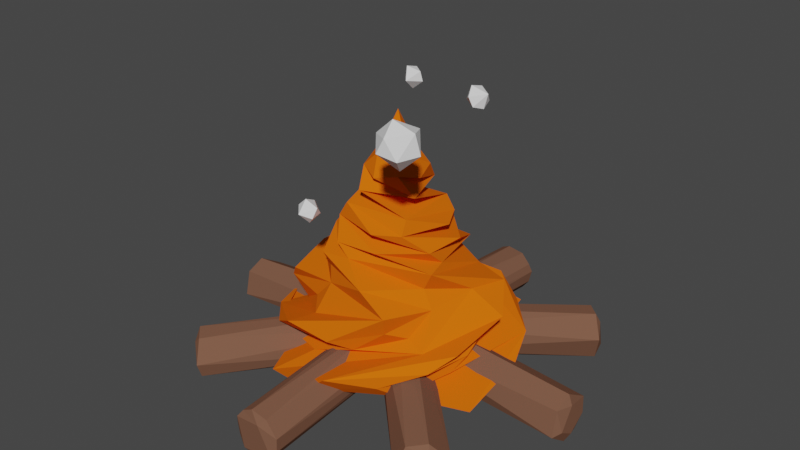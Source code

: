 # Source: fire.blend  (saved by Blender 2.93.20; exported with 4.5.12 LTS)
import bpy
from mathutils import Matrix  # noqa: F401  (used for matrix-valued properties, if any)

bpy.ops.wm.read_factory_settings(use_empty=True)
scene = bpy.context.scene
scene.name = 'Scene'

# ---- collections
col_collection = bpy.data.collections.new('Collection'); scene.collection.children.link(col_collection)

# ---- materials (node trees are filled in below, after node groups)
mat_material_002 = bpy.data.materials.new('Material.002')
mat_material_002.use_transparent_shadow = False
mat_material_002.roughness = 0.5
mat_material_003 = bpy.data.materials.new('Material.003')
mat_material_003.use_transparent_shadow = False
mat_material_003.diffuse_color = (0.196, 0.0935, 0.05902, 1.0)
mat_material_003.roughness = 0.5
mat_material_001 = bpy.data.materials.new('Material.001')
mat_material_001.use_transparent_shadow = False
mat_material_001.roughness = 0.5

# ---- material node trees
mat_material_002.use_nodes = True; mat_material_002.node_tree.nodes.clear()
_N = mat_material_002.node_tree.nodes; _L = mat_material_002.node_tree.links
n0 = _N.new('ShaderNodeBsdfPrincipled'); n0.name = 'Principled BSDF'; n0.location = (10, 300)
n0.distribution = 'GGX'
n0.subsurface_method = 'BURLEY'
n0.inputs[3].default_value = 1.0
n0.inputs[27].default_value = (0.0, 0.0, 0.0, 1.0)
n0.inputs[28].default_value = 1.0
n1 = _N.new('ShaderNodeOutputMaterial'); n1.name = 'Material Output'; n1.location = (300, 300)
_L.new(n0.outputs[0], n1.inputs[0])
n1.is_active_output = True
mat_material_003.use_nodes = True; mat_material_003.node_tree.nodes.clear()
_N = mat_material_003.node_tree.nodes; _L = mat_material_003.node_tree.links
n0 = _N.new('ShaderNodeBsdfPrincipled'); n0.name = 'Principled BSDF'; n0.location = (10, 300)
n0.distribution = 'GGX'
n0.subsurface_method = 'BURLEY'
n0.inputs[0].default_value = (0.196, 0.0935, 0.05902, 1.0)
n0.inputs[3].default_value = 1.0
n0.inputs[27].default_value = (0.0, 0.0, 0.0, 1.0)
n0.inputs[28].default_value = 1.0
n1 = _N.new('ShaderNodeOutputMaterial'); n1.name = 'Material Output'; n1.location = (300, 300)
_L.new(n0.outputs[0], n1.inputs[0])
n1.is_active_output = True
mat_material_001.use_nodes = True; mat_material_001.node_tree.nodes.clear()
_N = mat_material_001.node_tree.nodes; _L = mat_material_001.node_tree.links
n0 = _N.new('ShaderNodeBsdfPrincipled'); n0.name = 'Principled BSDF'; n0.location = (10, 300)
n0.distribution = 'GGX'
n0.subsurface_method = 'BURLEY'
n0.inputs[0].default_value = (0.8, 0.1398, 0.004135, 1.0)
n0.inputs[3].default_value = 1.0
n0.inputs[27].default_value = (0.0, 0.0, 0.0, 1.0)
n0.inputs[28].default_value = 1.0
n1 = _N.new('ShaderNodeOutputMaterial'); n1.name = 'Material Output'; n1.location = (300, 300)
_L.new(n0.outputs[0], n1.inputs[0])
n1.is_active_output = True

# ---- world
world_world = bpy.data.worlds.new('World'); scene.world = world_world
world_world.use_nodes = True; world_world.node_tree.nodes.clear()
_N = world_world.node_tree.nodes; _L = world_world.node_tree.links
n0 = _N.new('ShaderNodeOutputWorld'); n0.name = 'World Output'; n0.location = (300, 300)
n1 = _N.new('ShaderNodeBackground'); n1.name = 'Background'; n1.location = (10, 300)
n1.inputs[0].default_value = (0.05088, 0.05088, 0.05088, 1.0)
_L.new(n1.outputs[0], n0.inputs[0])
n0.is_active_output = True
world_world.color = (0.05088, 0.05088, 0.05088)
world_world.use_sun_shadow = False
world_world.sun_shadow_jitter_overblur = 0.0

# ---- meshes
me_icosphere = bpy.data.meshes.new('Icosphere')
me_icosphere.from_pydata([(2.373, 6.133, 2.961), (2.14, 5.731, 2.578), (2.632, 6.184, 2.431), (1.55, 5.955, 2.504), (2.001, 5.951, 2.043), (1.702, 6.547, 2.046), (2.217, 6.602, 1.953), (2.04, 6.641, 3.016), (2.526, 6.726, 2.504), (1.935, 6.949, 2.578), (1.443, 6.496, 2.576), (1.853, 6.245, 3.071), (-0.9313, 6.093, -1.359), (-0.9703, 5.785, -1.702), (-0.6641, 6.037, -1.739), (-0.7189, 6.315, -1.702), (-1.113, 6.409, -1.627), (-1.032, 6.329, -1.939), (-0.911, 6.037, -2.004), (-1.286, 6.011, -1.763), (-0.7907, 3.847, 2.95), (-0.4643, 3.999, 2.618), (-0.8142, 4.164, 2.656), (-1.068, 3.931, 2.655), (-0.8355, 4.006, 2.332), (-0.5888, 3.744, 2.382), (-0.4984, 3.745, 2.772), (-0.9783, 3.607, 2.537), (-0.7088, 3.537, 2.656), (2.139, 6.418, -0.3039), (2.424, 6.476, -0.2116), (2.275, 6.553, 0.03143), (2.512, 6.863, -0.2488), (2.155, 6.795, 0.05396), (2.072, 7.007, -0.1738), (2.153, 6.927, -0.4861), (2.388, 6.608, -0.4845), (1.911, 6.621, -0.2105), (2.084, 6.621, -0.5262)], [], [(0, 1, 2), (1, 3, 4), (4, 3, 5), (2, 4, 6), (4, 5, 6), (7, 8, 9), (10, 7, 9), (5, 10, 9), (8, 6, 9), (6, 5, 9), (2, 6, 8), (11, 7, 10), (0, 8, 7), (0, 2, 8), (5, 3, 10), (10, 3, 11), (11, 0, 7), (1, 4, 2), (1, 11, 3), (1, 0, 11), (12, 13, 14), (12, 15, 16), (15, 17, 16), (14, 18, 15), (18, 17, 15), (18, 19, 17), (19, 16, 17), (12, 14, 15), (19, 12, 16), (13, 18, 14), (13, 19, 18), (13, 12, 19), (20, 21, 22), (23, 20, 22), (24, 23, 22), (21, 24, 22), (25, 24, 21), (26, 21, 20), (25, 27, 24), (24, 27, 23), (23, 27, 20), (26, 25, 21), (28, 27, 25), (28, 20, 27), (26, 28, 25), (28, 26, 20), (29, 30, 31), (30, 32, 31), (33, 32, 34), (32, 35, 34), (36, 35, 32), (37, 34, 35), (31, 32, 33), (36, 38, 35), (38, 37, 35), (37, 33, 34), (37, 31, 33), (30, 36, 32), (30, 29, 36), (29, 38, 36), (29, 37, 38), (29, 31, 37)])
me_icosphere.polygons.foreach_set('use_smooth', [True] * 62)
_k = set([(0, 1), (0, 2), (0, 7), (0, 8), (0, 11), (1, 2), (1, 3), (1, 4), (1, 11), (2, 4), (2, 6), (2, 8), (3, 4), (3, 5), (3, 10), (3, 11), (4, 5), (4, 6), (5, 6), (5, 9), (5, 10), (6, 8), (6, 9), (7, 8), (7, 9), (7, 10), (7, 11), (8, 9), (9, 10), (10, 11), (12, 13), (12, 14), (12, 15), (12, 16), (12, 19), (13, 14), (13, 18), (13, 19), (14, 15), (14, 18), (15, 16), (15, 17), (15, 18), (16, 17), (16, 19), (17, 18), (17, 19), (18, 19), (20, 21), (20, 22), (20, 23), (20, 26), (20, 27), (20, 28), (21, 22), (21, 24), (21, 25), (21, 26), (22, 23), (22, 24), (23, 24), (23, 27), (24, 25), (24, 27), (25, 26), (25, 27), (25, 28), (26, 28), (27, 28), (29, 30), (29, 31), (29, 36), (29, 37), (29, 38), (30, 31), (30, 32), (30, 36), (31, 32), (31, 33), (31, 37), (32, 33), (32, 34), (32, 35), (32, 36), (33, 34), (33, 37), (34, 35), (34, 37), (35, 36), (35, 37), (35, 38), (36, 38), (37, 38)])
me_icosphere.attributes.new('sharp_edge', 'BOOLEAN', 'EDGE').data.foreach_set('value', [ (min(e.vertices), max(e.vertices)) in _k for e in me_icosphere.edges])
me_icosphere.materials.append(mat_material_002)
me_icosphere.use_remesh_fix_poles = True
me_icosphere.use_remesh_preserve_attributes = False
me_icosphere.update()
me_icosphere.normals_split_custom_set([tuple(v) for v in zip(*[iter([0.6941, -0.6652, 0.2752, 0.6941, -0.6652, 0.2752, 0.6941, -0.6652, 0.2752, -0.3062, -0.9059, -0.2925, -0.3062, -0.9059, -0.2925, -0.3062, -0.9059, -0.2925, -0.6746, -0.3342, -0.6582, -0.6746, -0.3342, -0.6582, -0.6746, -0.3342, -0.6582, 0.5772, -0.2971, -0.7606, 0.5772, -0.2971, -0.7606, 0.5772, -0.2971, -0.7606, -0.1695, -0.0802, -0.9823, -0.1695, -0.0802, -0.9823, -0.1695, -0.0802, -0.9823, 0.3631, 0.8005, 0.4769, 0.3631, 0.8005, 0.4769, 0.3631, 0.8005, 0.4769, -0.5617, 0.6076, 0.5615, -0.5617, 0.6076, 0.5615, -0.5617, 0.6076, 0.5615, -0.6548, 0.7128, -0.2514, -0.6548, 0.7128, -0.2514, -0.6548, 0.7128, -0.2514, 0.2901, 0.8862, -0.3613, 0.2901, 0.8862, -0.3613, 0.2901, 0.8862, -0.3613, -0.1853, 0.8215, -0.5393, -0.1853, 0.8215, -0.5393, -0.1853, 0.8215, -0.5393, 0.8255, 0.2309, -0.5151, 0.8255, 0.2309, -0.5151, 0.8255, 0.2309, -0.5151, -0.6068, 0.3829, 0.6966, -0.6068, 0.3829, 0.6966, -0.6068, 0.3829, 0.6966, 0.6488, 0.3531, 0.674, 0.6488, 0.3531, 0.674, 0.6488, 0.3531, 0.674, 0.8878, 0.1152, 0.4456, 0.8878, 0.1152, 0.4456, 0.8878, 0.1152, 0.4456, -0.8878, -0.1152, -0.4456, -0.8878, -0.1152, -0.4456, -0.8878, -0.1152, -0.4456, -0.8035, -0.231, 0.5487, -0.8035, -0.231, 0.5487, -0.8035, -0.231, 0.5487, 0.2137, 0.03507, 0.9763, 0.2137, 0.03507, 0.9763, 0.2137, 0.03507, 0.9763, 0.5354, -0.7229, -0.4367, 0.5354, -0.7229, -0.4367, 0.5354, -0.7229, -0.4367, -0.3528, -0.7425, 0.5694, -0.3528, -0.7425, 0.5694, -0.3528, -0.7425, 0.5694, 0.003008, -0.6912, 0.7227, 0.003008, -0.6912, 0.7227, 0.003008, -0.6912, 0.7227, 0.584, -0.6353, 0.5054, 0.584, -0.6353, 0.5054, 0.584, -0.6353, 0.5054, 0.2909, 0.7094, 0.642, 0.2909, 0.7094, 0.642, 0.2909, 0.7094, 0.642, 0.1912, 0.9615, -0.1976, 0.1912, 0.9615, -0.1976, 0.1912, 0.9615, -0.1976, 0.713, 0.2285, -0.6629, 0.713, 0.2285, -0.6629, 0.713, 0.2285, -0.6629, 0.565, 0.3963, -0.7236, 0.565, 0.3963, -0.7236, 0.565, 0.3963, -0.7236, -0.5392, -0.03517, -0.8415, -0.5392, -0.03517, -0.8415, -0.5392, -0.03517, -0.8415, -0.8179, 0.4699, -0.332, -0.8179, 0.4699, -0.332, -0.8179, 0.4699, -0.332, 0.8205, 0.086, 0.5651, 0.8205, 0.086, 0.5651, 0.8205, 0.086, 0.5651, -0.7573, 0.1092, 0.6439, -0.7573, 0.1092, 0.6439, -0.7573, 0.1092, 0.6439, 0.5203, -0.7038, -0.4838, 0.5203, -0.7038, -0.4838, 0.5203, -0.7038, -0.4838, -0.3643, -0.6795, -0.6369, -0.3643, -0.6795, -0.6369, -0.3643, -0.6795, -0.6369, -0.5416, -0.5931, 0.5958, -0.5416, -0.5931, 0.5958, -0.5416, -0.5931, 0.5958, 0.377, 0.645, 0.6646, 0.377, 0.645, 0.6646, 0.377, 0.645, 0.6646, -0.5189, 0.5607, 0.6453, -0.5189, 0.5607, 0.6453, -0.5189, 0.5607, 0.6453, -0.645, 0.7024, -0.3011, -0.645, 0.7024, -0.3011, -0.645, 0.7024, -0.3011, 0.3462, 0.8336, -0.4304, 0.3462, 0.8336, -0.4304, 0.3462, 0.8336, -0.4304, 0.5656, 0.3933, -0.7249, 0.5656, 0.3933, -0.7249, 0.5656, 0.3933, -0.7249, 0.5748, 0.3665, 0.7317, 0.5748, 0.3665, 0.7317, 0.5748, 0.3665, 0.7317, -0.2213, -0.3815, -0.8975, -0.2213, -0.3815, -0.8975, -0.2213, -0.3815, -0.8975, -0.811, -0.01029, -0.585, -0.811, -0.01029, -0.585, -0.811, -0.01029, -0.585, -0.7213, -0.4042, 0.5624, -0.7213, -0.4042, 0.5624, -0.7213, -0.4042, 0.5624, 0.9413, -0.2581, -0.2175, 0.9413, -0.2581, -0.2175, 0.9413, -0.2581, -0.2175, 0.05199, -0.8077, -0.5873, 0.05199, -0.8077, -0.5873, 0.05199, -0.8077, -0.5873, -0.4374, -0.6766, 0.5924, -0.4374, -0.6766, 0.5924, -0.4374, -0.6766, 0.5924, 0.7386, -0.6525, -0.1692, 0.7386, -0.6525, -0.1692, 0.7386, -0.6525, -0.1692, 0.226, -0.6379, 0.7362, 0.226, -0.6379, 0.7362, 0.226, -0.6379, 0.7362, 0.08094, -0.9352, 0.3448, 0.08094, -0.9352, 0.3448, 0.08094, -0.9352, 0.3448, 0.825, -0.1359, 0.5486, 0.825, -0.1359, 0.5486, 0.825, -0.1359, 0.5486, 0.3413, 0.7472, 0.5704, 0.3413, 0.7472, 0.5704, 0.3413, 0.7472, 0.5704, 0.2796, 0.9449, -0.1704, 0.2796, 0.9449, -0.1704, 0.2796, 0.9449, -0.1704, 0.5529, 0.4034, -0.7291, 0.5529, 0.4034, -0.7291, 0.5529, 0.4034, -0.7291, -0.8615, 0.3917, -0.3232, -0.8615, 0.3917, -0.3232, -0.8615, 0.3917, -0.3232, 0.6048, 0.227, 0.7634, 0.6048, 0.227, 0.7634, 0.6048, 0.227, 0.7634, 0.14, 0.09815, -0.9853, 0.14, 0.09815, -0.9853, 0.14, 0.09815, -0.9853, -0.8479, 0.2515, -0.4667, -0.8479, 0.2515, -0.4667, -0.8479, 0.2515, -0.4667, -0.789, 0.2785, 0.5477, -0.789, 0.2785, 0.5477, -0.789, 0.2785, 0.5477, -0.5633, -0.3476, 0.7495, -0.5633, -0.3476, 0.7495, -0.5633, -0.3476, 0.7495, 0.9413, -0.2382, -0.239, 0.9413, -0.2382, -0.239, 0.9413, -0.2382, -0.239, 0.3168, -0.8377, -0.4448, 0.3168, -0.8377, -0.4448, 0.3168, -0.8377, -0.4448, 0.06119, -0.7288, -0.682, 0.06119, -0.7288, -0.682, 0.06119, -0.7288, -0.682, -0.6969, -0.6059, -0.3836, -0.6969, -0.6059, -0.3836, -0.6969, -0.6059, -0.3836, -0.4621, -0.7416, 0.4863, -0.4621, -0.7416, 0.4863, -0.4621, -0.7416, 0.4863])] * 3)])
me_cylinder = bpy.data.meshes.new('Cylinder')
me_cylinder.from_pydata([(0.357, 0.7717, 5.489), (0.4349, 1.162, 0.0), (0.07056, 1.321, 0.0), (0.6864, 0.3401, 5.487), (0.6955, 0.5608, 0.0), (0.6441, 0.8984, 0.0), (0.6645, -0.05588, 5.487), (0.622, 0.3003, 0.0), (0.5331, -0.2958, 5.561), (0.3571, 0.00158, 0.0), (-0.0707, -0.5481, 5.488), (-0.139, -0.07524, 0.0), (-0.622, 0.3003, 0.0), (-0.6441, -0.1251, 5.487), (-0.6955, 0.5609, 0.0), (-0.6955, 0.2125, 5.487), (-0.6645, 0.8292, 0.0), (-0.6204, 0.4659, 5.557), (-0.5331, 1.067, 0.0), (-0.4536, 0.687, 5.488), (-0.3198, 1.237, 0.0), (-0.139, 0.8488, 5.485), (0.1856, 0.6049, 5.636), (-0.4223, -0.4019, 5.565), (-0.6645, -0.05588, -5.487), (-0.1561, -0.3032, -5.626), (-0.4403, -0.4013, -5.487), (0.6219, 0.4731, -5.487), (0.6935, 0.2108, -5.561), (0.3569, 0.7718, -5.488), (-0.435, 0.6929, -5.576), (-0.1391, 0.8486, -5.486), (0.07055, -0.548, -5.487), (-0.6864, 0.3401, -5.487), (0.435, -0.3887, -5.487), (0.6441, -0.125, -5.487), (4.01, 0.8367, 3.754), (0.1947, 1.273, -0.1844), (-0.05991, 1.309, 0.08512), (4.395, 0.3163, 3.366), (0.539, 0.8447, -0.4095), (0.4073, 0.2688, -0.4712), (4.187, -0.4053, 3.571), (0.1497, -0.0487, -0.1694), (3.846, -0.5433, 3.919), (-0.06887, -0.07396, 0.1498), (3.626, -0.3744, 4.263), (-0.4112, 0.2688, 0.4729), (3.484, 0.1869, 4.427), (-0.5242, 1.016, 0.3496), (3.613, 0.7898, 4.145), (4.117, 0.5774, 3.847), (4.288, 0.009206, 3.682), (-4.014, 0.8368, -3.753), (-3.837, 0.5866, -4.107), (-4.281, 0.309, -3.669), (-4.19, -0.4062, -3.571), (-4.107, -0.2648, -3.839), (-3.85, -0.5433, -3.917), (-3.474, 0.1159, -4.419), (-3.617, 0.79, -4.143), (-4.399, 0.3214, -3.365), (-3.519, -0.3366, -4.241), (5.499, 0.4172, -0.718), (-0.002782, 0.3979, -0.7018), (-0.002781, 1.108, -0.5116), (5.484, -0.4325, -0.3954), (-0.002781, -0.08473, -0.0822), (5.486, -0.5416, 0.0955), (-0.002781, 0.04417, 0.4268), (5.489, -0.09445, 0.6939), (-0.002781, 0.9228, 0.7178), (5.626, -0.009813, 0.4501), (5.485, 0.6326, 0.5313), (5.626, -0.2844, 0.002782), (5.626, 0.6075, 0.06363), (5.626, 0.08888, -0.505), (5.487, 0.8603, 0.002781), (-5.489, -0.4322, -0.3959), (-5.618, -0.2927, 0.06458), (-5.618, 0.224, -0.5021), (-5.494, -0.09431, 0.694), (-5.492, -0.5416, 0.09589), (-5.491, 0.6322, 0.5317), (-5.502, 0.4167, -0.7186), (-0.1986, 1.273, -0.1804), (3.613, 0.7898, -4.139), (-0.543, 0.8447, -0.4056), (3.482, 0.1904, -4.421), (-0.4112, 0.2688, -0.4673), (3.626, -0.3736, -4.259), (-0.06887, -0.07396, -0.1443), (3.846, -0.5433, -3.914), (0.1497, -0.0487, 0.1749), (4.187, -0.4053, -3.566), (0.4073, 0.2688, 0.4768), (4.395, 0.3163, -3.361), (0.5202, 1.016, 0.3536), (4.01, 0.8367, -3.749), (0.05598, 1.309, 0.08905), (4.117, 0.5774, -3.841), (-4.014, 0.8368, 3.758), (-3.837, 0.5866, 4.112), (-3.617, 0.79, 4.148), (-4.399, 0.3214, 3.37), (-4.281, 0.309, 3.675), (-3.474, 0.1159, 4.424), (-3.519, -0.3366, 4.246), (-3.85, -0.5433, 3.923), (-4.19, -0.4062, 3.576), (-0.4537, 0.08633, 0.0), (0.3197, -0.4633, 5.487), (-0.002781, 1.318, 0.002781), (-5.617, 0.3221, 0.4482), (-5.617, 0.5969, 0.00278), (-5.492, 0.8603, 0.002781), (4.288, 0.009008, -3.676), (-4.107, -0.2648, 3.845)], [], [(0, 1, 2), (3, 4, 5), (6, 7, 4), (8, 9, 7), (10, 11, 9), (12, 13, 14), (14, 15, 16), (16, 17, 18), (18, 19, 20), (20, 21, 2), (19, 17, 22), (13, 23, 17), (0, 22, 3), (19, 22, 21), (3, 8, 6), (24, 25, 26), (27, 28, 29), (29, 30, 31), (26, 25, 32), (20, 31, 30), (18, 30, 33), (14, 33, 24), (12, 24, 26), (11, 26, 32), (34, 9, 32), (28, 4, 35), (27, 5, 28), (31, 2, 29), (36, 37, 38), (39, 40, 37), (39, 41, 40), (41, 42, 43), (43, 44, 45), (45, 46, 47), (47, 48, 49), (50, 38, 49), (50, 48, 51), (39, 52, 42), (39, 51, 52), (53, 54, 55), (56, 57, 58), (59, 54, 60), (49, 53, 61), (56, 47, 61), (58, 45, 56), (62, 43, 58), (59, 41, 62), (40, 59, 60), (63, 64, 65), (66, 67, 64), (67, 68, 69), (69, 70, 71), (70, 72, 73), (66, 74, 68), (63, 75, 76), (73, 75, 77), (68, 74, 72), (63, 76, 66), (78, 79, 80), (81, 79, 82), (71, 83, 81), (69, 81, 82), (78, 67, 82), (84, 64, 78), (85, 86, 87), (88, 89, 87), (90, 91, 89), (92, 93, 91), (94, 95, 93), (95, 96, 97), (97, 98, 99), (98, 100, 86), (101, 102, 103), (96, 100, 98), (104, 105, 101), (103, 99, 101), (106, 97, 103), (95, 106, 107), (93, 107, 108), (91, 108, 109), (89, 109, 104), (101, 85, 104), (21, 0, 2), (23, 110, 11, 10), (3, 6, 4), (6, 8, 7), (8, 111, 9), (111, 10, 9), (13, 12, 110, 23), (23, 8, 22, 17), (14, 13, 15), (16, 15, 17), (18, 17, 19), (20, 19, 21), (0, 21, 22), (23, 10, 111, 8), (25, 24, 33, 30), (15, 13, 17), (3, 22, 8), (30, 28, 25), (28, 35, 34, 25), (34, 32, 25), (29, 28, 30), (9, 34, 35, 7), (20, 2, 31), (18, 20, 30), (16, 18, 33), (14, 16, 33), (12, 14, 24), (110, 12, 26), (11, 110, 26), (32, 9, 11), (5, 27, 29, 1), (35, 4, 7), (28, 5, 4), (52, 51, 48, 46), (29, 2, 1), (36, 39, 37), (41, 39, 42), (43, 42, 44), (45, 44, 46), (47, 46, 48), (48, 50, 49), (50, 36, 38), (46, 44, 42, 52), (55, 54, 59, 57), (39, 36, 51), (36, 50, 51), (57, 56, 61, 55), (61, 53, 55), (59, 62, 58, 57), (60, 53, 38, 37), (53, 60, 54), (49, 38, 53), (47, 49, 61), (56, 45, 47), (58, 43, 45), (62, 41, 43), (59, 40, 41), (37, 40, 60), (65, 112, 77, 63), (77, 112, 71, 73), (5, 1, 0, 3), (63, 66, 64), (66, 68, 67), (69, 68, 70), (71, 70, 73), (76, 75, 72, 74), (79, 113, 114, 80), (70, 68, 72), (73, 72, 75), (66, 76, 74), (63, 77, 75), (114, 113, 83, 115), (114, 115, 84, 80), (81, 113, 79), (84, 78, 80), (115, 83, 71, 112), (81, 83, 113), (78, 82, 79), (65, 84, 115, 112), (69, 71, 81), (67, 69, 82), (78, 64, 67), (84, 65, 64), (86, 85, 99, 98), (88, 100, 116, 90), (87, 86, 88), (88, 90, 89), (90, 92, 91), (92, 94, 93), (94, 96, 95), (97, 96, 98), (90, 116, 94, 92), (105, 117, 106, 102), (96, 116, 100), (96, 94, 116), (86, 100, 88), (106, 117, 108, 107), (117, 105, 104, 109), (106, 103, 102), (109, 108, 117), (101, 105, 102), (103, 97, 99), (95, 97, 106), (93, 95, 107), (91, 93, 108), (89, 91, 109), (104, 87, 89), (104, 85, 87), (101, 99, 85)])
me_cylinder.polygons.foreach_set('use_smooth', [True] * 191)
_k = set([(0, 1), (0, 2), (0, 3), (0, 21), (0, 22), (1, 2), (1, 5), (1, 29), (2, 20), (2, 21), (2, 29), (2, 31), (3, 4), (3, 5), (3, 6), (3, 8), (3, 22), (4, 5), (4, 6), (4, 7), (4, 28), (4, 35), (5, 27), (5, 28), (6, 7), (6, 8), (7, 8), (7, 9), (7, 35), (8, 9), (8, 22), (8, 23), (8, 111), (9, 10), (9, 11), (9, 32), (9, 34), (9, 111), (10, 11), (10, 23), (10, 111), (11, 26), (11, 32), (11, 110), (12, 13), (12, 14), (12, 24), (12, 26), (12, 110), (13, 14), (13, 15), (13, 17), (13, 23), (14, 15), (14, 24), (14, 33), (15, 16), (15, 17), (16, 17), (16, 18), (16, 33), (17, 18), (17, 19), (17, 22), (17, 23), (18, 19), (18, 20), (18, 30), (18, 33), (19, 20), (19, 21), (19, 22), (20, 21), (20, 30), (20, 31), (21, 22), (23, 110), (24, 25), (24, 26), (24, 33), (25, 26), (25, 28), (25, 30), (25, 32), (25, 34), (26, 32), (26, 110), (27, 28), (27, 29), (28, 29), (28, 30), (28, 35), (29, 30), (29, 31), (30, 31), (30, 33), (32, 34), (34, 35), (36, 37), (36, 38), (36, 39), (36, 50), (36, 51), (37, 38), (37, 39), (37, 40), (37, 60), (38, 49), (38, 50), (38, 53), (39, 40), (39, 41), (39, 42), (39, 51), (39, 52), (40, 41), (40, 59), (40, 60), (41, 42), (41, 43), (41, 59), (41, 62), (42, 43), (42, 44), (42, 52), (43, 44), (43, 45), (43, 58), (43, 62), (44, 45), (44, 46), (45, 46), (45, 47), (45, 56), (45, 58), (46, 47), (46, 48), (46, 52), (47, 48), (47, 49), (47, 56), (47, 61), (48, 49), (48, 50), (48, 51), (49, 50), (49, 53), (49, 61), (50, 51), (51, 52), (53, 54), (53, 55), (53, 60), (53, 61), (54, 55), (54, 59), (54, 60), (55, 57), (55, 61), (56, 57), (56, 58), (56, 61), (57, 58), (57, 59), (58, 62), (59, 60), (59, 62), (63, 64), (63, 65), (63, 66), (63, 75), (63, 76), (63, 77), (64, 66), (64, 67), (64, 78), (64, 84), (65, 84), (65, 112), (66, 67), (66, 68), (66, 74), (66, 76), (67, 68), (67, 69), (67, 78), (67, 82), (68, 69), (68, 70), (68, 72), (68, 74), (69, 70), (69, 71), (69, 81), (69, 82), (70, 71), (70, 72), (70, 73), (71, 73), (71, 81), (71, 83), (71, 112), (72, 73), (72, 74), (72, 75), (73, 75), (73, 77), (74, 76), (75, 76), (75, 77), (77, 112), (78, 79), (78, 80), (78, 82), (78, 84), (79, 80), (79, 81), (79, 82), (79, 113), (80, 84), (80, 114), (81, 82), (81, 83), (81, 113), (83, 113), (83, 115), (84, 115), (85, 86), (85, 87), (85, 99), (85, 101), (85, 104), (86, 87), (86, 88), (86, 98), (86, 100), (87, 88), (87, 89), (87, 104), (88, 89), (88, 90), (88, 100), (89, 90), (89, 91), (89, 104), (89, 109), (90, 91), (90, 92), (90, 116), (91, 92), (91, 93), (91, 108), (91, 109), (92, 93), (92, 94), (93, 94), (93, 95), (93, 107), (93, 108), (94, 95), (94, 96), (94, 116), (95, 96), (95, 97), (95, 106), (95, 107), (96, 97), (96, 98), (96, 100), (96, 116), (97, 98), (97, 99), (97, 103), (97, 106), (98, 99), (98, 100), (99, 101), (99, 103), (100, 116), (101, 102), (101, 103), (101, 104), (101, 105), (102, 103), (102, 105), (102, 106), (103, 106), (104, 105), (104, 109), (105, 117), (106, 107), (106, 117), (107, 108), (108, 109), (108, 117), (109, 117), (112, 115), (113, 114), (114, 115)])
me_cylinder.attributes.new('sharp_edge', 'BOOLEAN', 'EDGE').data.foreach_set('value', [ (min(e.vertices), max(e.vertices)) in _k for e in me_cylinder.edges])
me_cylinder.materials.append(mat_material_003)
me_cylinder.use_remesh_fix_poles = True
me_cylinder.use_remesh_preserve_attributes = False
me_cylinder.update()
me_cylinder.normals_split_custom_set([tuple(v) for v in zip(*[iter([0.3994, 0.914, 0.07068, 0.3994, 0.914, 0.07068, 0.3994, 0.914, 0.07068, 0.9886, 0.1506, 0.007686, 0.9886, 0.1506, 0.007686, 0.9886, 0.1506, 0.007686, 0.9621, -0.2714, -0.02507, 0.9621, -0.2714, -0.02507, 0.9621, -0.2714, -0.02507, 0.7469, -0.6623, -0.05906, 0.7469, -0.6623, -0.05906, 0.7469, -0.6623, -0.05906, 0.1524, -0.9845, -0.08671, 0.1524, -0.9845, -0.08671, 0.1524, -0.9845, -0.08671, -0.9621, -0.2714, -0.02491, -0.9621, -0.2714, -0.02491, -0.9621, -0.2714, -0.02491, -0.9934, 0.1147, 0.0005644, -0.9934, 0.1147, 0.007283, -0.9934, 0.1147, 0.0004629, -0.8743, 0.4838, 0.03856, -0.8743, 0.4838, 0.03856, -0.8743, 0.4838, 0.03856, -0.622, 0.7805, 0.063, -0.622, 0.7805, 0.063, -0.622, 0.7805, 0.063, -0.2114, 0.9745, 0.07588, -0.2114, 0.9745, 0.07588, -0.2114, 0.9745, 0.07588, -0.158, 0.403, 0.9015, -0.158, 0.403, 0.9015, -0.158, 0.403, 0.9015, -0.4294, -0.08964, 0.8987, -0.4294, -0.08964, 0.8987, -0.4294, -0.08964, 0.8987, 0.421, 0.3182, 0.8494, 0.421, 0.3182, 0.8494, 0.421, 0.3182, 0.8494, -0.1699, 0.3477, 0.9221, -0.1699, 0.3477, 0.9221, -0.1699, 0.3477, 0.9221, 0.5312, -0.03041, 0.8467, 0.5312, -0.03041, 0.8467, 0.5312, -0.03041, 0.8467, -0.3612, -0.234, -0.9026, -0.3612, -0.234, -0.9026, -0.3612, -0.234, -0.9026, 0.3902, 0.3448, -0.8537, 0.3902, 0.3448, -0.8537, 0.3902, 0.3448, -0.8537, 0.06018, 0.4102, -0.91, 0.06018, 0.4102, -0.91, 0.06018, 0.4102, -0.91, -0.173, -0.6032, -0.7786, -0.173, -0.6032, -0.7786, -0.173, -0.6032, -0.7786, -0.4458, 0.8918, -0.07775, -0.4458, 0.8918, -0.07775, -0.4458, 0.8918, -0.07775, -0.8194, 0.5708, -0.05267, -0.8194, 0.5708, -0.05267, -0.8194, 0.5708, -0.05267, -0.9985, -0.05537, 0.0005832, -0.9985, -0.05537, 0.0005832, -0.9985, -0.05537, 0.0005832, -0.8381, -0.544, 0.0418, -0.8381, -0.544, 0.0418, -0.8381, -0.544, 0.0418, -0.2753, -0.9587, 0.07208, -0.2753, -0.9587, 0.07208, -0.2753, -0.9587, 0.07208, 0.3995, -0.914, 0.07068, 0.3995, -0.914, 0.07068, 0.3995, -0.914, 0.07068, 0.9896, -0.1435, 0.008678, 0.9896, -0.1435, 0.008678, 0.9896, -0.1435, 0.008678, 0.9627, 0.2694, -0.02476, 0.9627, 0.2694, -0.02476, 0.9627, 0.2694, -0.02476, 0.1522, 0.9842, -0.09061, 0.1522, 0.9842, -0.09061, 0.1522, 0.9842, -0.09061, 0.1273, 0.9918, -0.01346, 0.1273, 0.9918, -0.01346, 0.1273, 0.9918, -0.01346, 0.5524, 0.6901, -0.4675, 0.5524, 0.6901, -0.4675, 0.5524, 0.6901, -0.4675, 0.6917, -0.08134, -0.7176, 0.6917, -0.08134, -0.7176, 0.6917, -0.08134, -0.7176, 0.3863, -0.7806, -0.4913, 0.3863, -0.7806, -0.4913, 0.3863, -0.7806, -0.4913, -0.0262, -0.995, -0.09668, -0.0262, -0.995, -0.09668, -0.0262, -0.995, -0.09668, -0.4674, -0.807, 0.3609, -0.4674, -0.807, 0.3609, -0.4674, -0.807, 0.3609, -0.7123, 0.008099, 0.7018, -0.7123, 0.008099, 0.7018, -0.7123, 0.008099, 0.7018, -0.3172, 0.8612, 0.3972, -0.3172, 0.8612, 0.3972, -0.3172, 0.8612, 0.3972, 0.5679, 0.2468, 0.7852, 0.5679, 0.2468, 0.7852, 0.5679, 0.2468, 0.7852, 0.9637, -0.2556, 0.0778, 0.9637, -0.2556, 0.0778, 0.9637, -0.2556, 0.0778, 0.8883, 0.1405, 0.4372, 0.8883, 0.1405, 0.4372, 0.8883, 0.1405, 0.4372, -0.7581, 0.2915, -0.5834, -0.7581, 0.2915, -0.5834, -0.7581, 0.2915, -0.5834, -0.7053, -0.5132, -0.489, -0.7053, -0.5132, -0.489, -0.7053, -0.5132, -0.489, -0.3972, 0.2742, -0.8758, -0.3972, 0.2742, -0.8758, -0.3972, 0.2742, -0.8758, -0.54, 0.725, 0.4276, -0.54, 0.725, 0.4276, -0.54, 0.725, 0.4276, -0.6458, -0.3735, 0.6659, -0.6458, -0.3735, 0.6659, -0.6458, -0.3735, 0.6659, -0.1408, -0.9601, 0.2417, -0.1408, -0.9601, 0.2417, -0.1408, -0.9601, 0.2417, 0.3359, -0.9113, -0.2382, 0.3359, -0.9113, -0.2382, 0.3359, -0.9113, -0.2382, 0.6806, -0.3249, -0.6566, 0.6806, -0.3249, -0.6566, 0.6806, -0.3249, -0.6566, 0.6071, 0.4081, -0.6819, 0.6071, 0.4081, -0.6819, 0.6071, 0.4081, -0.6819, -0.003753, 0.2587, -0.966, 4.044e-05, 0.2587, -0.966, 4.007e-05, 0.2587, -0.966, -0.08478, -0.7861, -0.6123, -0.08478, -0.7861, -0.6123, -0.08478, -0.7861, -0.6123, -0.08828, -0.9656, 0.2445, -0.08828, -0.9656, 0.2445, -0.08828, -0.9656, 0.2445, -0.05403, -0.314, 0.9479, -0.05403, -0.314, 0.9479, -0.05403, -0.314, 0.9479, 0.8476, 0.1198, 0.5169, 0.8476, 0.1198, 0.5169, 0.8476, 0.1198, 0.5169, 0.8554, -0.5047, -0.1164, 0.8554, -0.5047, -0.1164, 0.8554, -0.5047, -0.1164, 0.9497, 0.2312, -0.2112, 0.9497, 0.2312, -0.2112, 0.9497, 0.2312, -0.2112, 0.8299, 0.5116, 0.2225, 0.8299, 0.5116, 0.2225, 0.8299, 0.5116, 0.2225, 0.8873, -0.3931, 0.2413, 0.8873, -0.3931, 0.2413, 0.8873, -0.3931, 0.2413, 0.5264, -0.3097, -0.7918, 0.5264, -0.3097, -0.7918, 0.5264, -0.3097, -0.7918, -0.9551, -0.2188, -0.2, -0.9551, -0.2188, -0.2, -0.9551, -0.2188, -0.2, -0.8666, -0.4009, 0.2971, -0.8666, -0.4009, 0.2971, -0.8666, -0.4009, 0.2971, -0.04461, 0.218, 0.9749, -0.04461, 0.218, 0.9749, -0.04461, 0.218, 0.9749, 0.04928, -0.7998, 0.5983, 0.04928, -0.7998, 0.5983, 0.04928, -0.7998, 0.5983, 0.07402, -0.9736, -0.2161, 0.07402, -0.9736, -0.2161, 0.07402, -0.9736, -0.2161, 0.001645, -0.3553, -0.9348, 0.001645, -0.3553, -0.9348, 0.001645, -0.3553, -0.9348, -0.4853, 0.6795, -0.5502, -0.4853, 0.6795, -0.5502, -0.4853, 0.6795, -0.5502, -0.7106, -0.08778, -0.6981, -0.7106, -0.08778, -0.6981, -0.7106, -0.08778, -0.6981, -0.4674, -0.807, -0.3609, -0.4674, -0.807, -0.3609, -0.4674, -0.807, -0.3609, -0.0262, -0.995, 0.09668, -0.0262, -0.995, 0.09668, -0.0262, -0.995, 0.09668, 0.3863, -0.7806, 0.4913, 0.3863, -0.7806, 0.4913, 0.3863, -0.7806, 0.4913, 0.6933, 0.01405, 0.7205, 0.6933, 0.01405, 0.7205, 0.6933, 0.01405, 0.7205, 0.3867, 0.8752, 0.2907, 0.3867, 0.8752, 0.2907, 0.3867, 0.8752, 0.2907, 0.5873, 0.4752, -0.6552, 0.5873, 0.4752, -0.6552, 0.5873, 0.4752, -0.6552, -0.574, 0.5064, 0.6435, -0.574, 0.5064, 0.6435, -0.574, 0.5064, 0.6435, 0.8588, 0.4442, -0.255, 0.8588, 0.4442, -0.255, 0.8588, 0.4442, -0.255, -0.8576, 0.3791, 0.3475, -0.8576, 0.3791, 0.3475, -0.8576, 0.3791, 0.3475, -0.004061, 0.9924, 0.1233, -0.004061, 0.9924, 0.1233, -0.004061, 0.9924, 0.1233, 0.6048, 0.4083, 0.6838, 0.6048, 0.4083, 0.6838, 0.6048, 0.4083, 0.6838, 0.6806, -0.3249, 0.6566, 0.6806, -0.3249, 0.6566, 0.6806, -0.3249, 0.6566, 0.3359, -0.9113, 0.2382, 0.3359, -0.9113, 0.2382, 0.3359, -0.9113, 0.2382, -0.1408, -0.9601, -0.2417, -0.1408, -0.9601, -0.2417, -0.1408, -0.9601, -0.2417, -0.6458, -0.3735, -0.6659, -0.6458, -0.3735, -0.6659, -0.6458, -0.3735, -0.6659, -0.5327, 0.7256, -0.4356, -0.5327, 0.7256, -0.4356, -0.5327, 0.7256, -0.4356, 0.1522, 0.9842, 0.09061, 0.1522, 0.9842, 0.09061, 0.1522, 0.9842, 0.09061, -0.4252, -0.902, -0.07459, -0.4252, -0.902, -0.07459, -0.4252, -0.902, -0.07459, -0.4252, -0.902, -0.07459, 0.9985, -0.05536, -0.0005829, 0.9985, -0.05536, -0.0005829, 0.9985, -0.05536, -0.0005829, 0.8715, -0.4889, -0.03849, 0.8715, -0.4889, -0.03849, 0.8715, -0.4889, -0.03849, 0.6293, -0.7748, -0.06136, 0.6293, -0.7748, -0.06136, 0.6293, -0.7748, -0.06136, 0.2112, -0.9741, -0.08109, 0.2112, -0.9741, -0.08109, 0.2112, -0.9741, -0.08109, -0.7779, -0.6263, -0.05112, -0.7779, -0.6263, -0.05112, -0.7779, -0.6263, -0.05112, -0.7779, -0.6263, -0.05112, -0.03536, -0.04905, 0.9982, -0.03536, -0.04905, 0.9982, -0.03536, -0.04905, 0.9982, -0.03536, -0.04905, 0.9982, -0.9886, -0.1506, -0.00956, -0.9886, -0.1506, -0.00956, -0.9886, -0.1506, -0.00956, -0.9605, 0.2772, 0.02574, -0.9605, 0.2772, 0.02574, -0.9605, 0.2772, 0.02574, -0.7889, 0.6122, 0.05377, -0.7889, 0.6122, 0.05377, -0.7889, 0.6122, 0.05377, -0.4553, 0.887, 0.07773, -0.4553, 0.887, 0.07773, -0.4553, 0.887, 0.07773, 0.08758, 0.6077, 0.7893, 0.08758, 0.6077, 0.7893, 0.08758, 0.6077, 0.7893, 0.06239, -0.4098, 0.91, 0.06239, -0.4098, 0.91, 0.06239, -0.4098, 0.91, 0.06239, -0.4098, 0.91, -0.2837, -0.02681, -0.9586, -0.2837, -0.02681, -0.9586, -0.2837, -0.02681, -0.9586, -0.2837, -0.02681, -0.9586, -0.5252, -0.0797, 0.8472, -0.5252, -0.0797, 0.8472, -0.5252, -0.0797, 0.8472, 0.3028, 0.03684, 0.9523, 0.3028, 0.03684, 0.9523, 0.3028, 0.03684, 0.9523, 0.03973, 0.06168, -0.9973, 0.03973, 0.06168, -0.9973, 0.03973, 0.06168, -0.9973, 0.2119, -0.2079, -0.9549, 0.2119, -0.2079, -0.9549, 0.2119, -0.2079, -0.9549, 0.2119, -0.2079, -0.9549, 0.1609, -0.3713, -0.9144, 0.1609, -0.3713, -0.9144, 0.1609, -0.3713, -0.9144, 0.09065, 0.1814, -0.9792, 0.09065, 0.1814, -0.9792, 0.09065, 0.1814, -0.9792, 0.7635, -0.6434, 0.05478, 0.7635, -0.6434, 0.05478, 0.7635, -0.6434, 0.05478, 0.7635, -0.6434, 0.05478, -0.2114, 0.9745, -0.07588, -0.2114, 0.9745, -0.07588, -0.2114, 0.9745, -0.07588, -0.6219, 0.7805, -0.06326, -0.6219, 0.7805, -0.06326, -0.6219, 0.7805, -0.06326, -0.8743, 0.4838, -0.03963, -0.8743, 0.4838, -0.03963, -0.8743, 0.4838, -0.03963, -0.9934, 0.1147, 0.0005644, -0.9934, 0.1147, 0.0004629, -0.9934, 0.1147, -0.006251, -0.9621, -0.2714, 0.02507, -0.9621, -0.2714, 0.02507, -0.9621, -0.2714, 0.02507, -0.7849, -0.6173, 0.05294, -0.7849, -0.6173, 0.05294, -0.7849, -0.6173, 0.05294, -0.4554, -0.8869, 0.0777, -0.4554, -0.8869, 0.0777, -0.4554, -0.8869, 0.0777, 0.1524, -0.9842, 0.09061, 0.1524, -0.9842, 0.09061, 0.1524, -0.9842, 0.09061, 0.7634, 0.6436, -0.05479, 0.7634, 0.6436, -0.05479, 0.7634, 0.6436, -0.05479, 0.7634, 0.6436, -0.05479, 0.9621, -0.2714, 0.02491, 0.9621, -0.2714, 0.02491, 0.9621, -0.2714, 0.02491, 0.9886, 0.1506, -0.009839, 0.9886, 0.1506, -0.009839, 0.9886, 0.1506, -0.009839, 0.6763, -0.02678, 0.7361, 0.6763, -0.02678, 0.7361, 0.6763, -0.02678, 0.7361, 0.6763, -0.02678, 0.7361, 0.3994, 0.914, -0.07068, 0.3994, 0.914, -0.07068, 0.3994, 0.914, -0.07068, 0.5351, 0.7221, -0.4384, 0.5351, 0.7221, -0.4384, 0.5351, 0.7221, -0.4384, 0.6452, -0.3749, -0.6657, 0.6452, -0.3749, -0.6657, 0.6452, -0.3749, -0.6657, 0.1406, -0.9597, -0.2432, 0.1406, -0.9597, -0.2432, 0.1406, -0.9597, -0.2432, -0.3345, -0.913, 0.2337, -0.3345, -0.913, 0.2337, -0.3345, -0.913, 0.2337, -0.6687, -0.3586, 0.6513, -0.6687, -0.3586, 0.6513, -0.6687, -0.3586, 0.6513, -0.5931, 0.4421, 0.6729, -0.5931, 0.4421, 0.6729, -0.5931, 0.4421, 0.6729, 0.003997, 0.9924, 0.1234, 0.003997, 0.9924, 0.1234, 0.003997, 0.9924, 0.1234, 0.7282, -0.323, 0.6045, 0.7282, -0.323, 0.6045, 0.7282, -0.323, 0.6045, 0.7282, -0.323, 0.6045, -0.6825, -0.01389, -0.7307, -0.6825, -0.01389, -0.7307, -0.6825, -0.01389, -0.7307, -0.6825, -0.01389, -0.7307, 0.8588, 0.4442, 0.255, 0.8588, 0.4442, 0.255, 0.8588, 0.4442, 0.255, 0.5873, 0.4752, 0.6552, 0.5873, 0.4752, 0.6552, 0.5873, 0.4752, 0.6552, -0.9181, -0.1663, -0.3597, -0.9181, -0.1663, -0.3597, -0.9181, -0.1663, -0.3597, -0.9181, -0.1663, -0.3597, -0.8576, 0.3791, -0.3475, -0.8576, 0.3791, -0.3475, -0.8576, 0.3791, -0.3475, -0.5656, -0.2707, -0.779, -0.5656, -0.2707, -0.779, -0.5656, -0.2707, -0.779, -0.5656, -0.2707, -0.779, 0.001771, 0.9924, -0.1234, 0.001771, 0.9924, -0.1234, 0.001771, 0.9924, -0.1234, 0.001771, 0.9924, -0.1234, -0.574, 0.5064, -0.6435, -0.574, 0.5064, -0.6435, -0.574, 0.5064, -0.6435, -0.3867, 0.8752, 0.2907, -0.3867, 0.8752, 0.2907, -0.3867, 0.8752, 0.2907, -0.6933, 0.01404, 0.7205, -0.6933, 0.01404, 0.7205, -0.6933, 0.01404, 0.7205, -0.3608, -0.8047, 0.4715, -0.3608, -0.8047, 0.4715, -0.3608, -0.8047, 0.4715, 0.1196, -0.9928, 0.003352, 0.1196, -0.9928, 0.003352, 0.1196, -0.9928, 0.003352, 0.4958, -0.775, -0.3919, 0.4958, -0.775, -0.3919, 0.4958, -0.775, -0.3919, 0.712, -0.08823, -0.6967, 0.712, -0.08823, -0.6967, 0.712, -0.08823, -0.6967, 0.4853, 0.6795, -0.5502, 0.4853, 0.6795, -0.5502, 0.4853, 0.6795, -0.5502, 0.0834, 0.8813, -0.4652, 0.0834, 0.8813, -0.4652, 0.0834, 0.8813, -0.4652, 0.0834, 0.8813, -0.4652, 0.0684, 0.8919, 0.4471, 0.0684, 0.8919, 0.4471, 0.0684, 0.8919, 0.4471, 0.0684, 0.8919, 0.4471, 0.7894, 0.6114, 0.05541, 0.7894, 0.6114, 0.05541, 0.7894, 0.6114, 0.05541, 0.7894, 0.6114, 0.05541, -0.001511, -0.3549, -0.9349, -0.001511, -0.3549, -0.9349, -0.001511, -0.3549, -0.9349, -0.07404, -0.9736, -0.2159, -0.07404, -0.9736, -0.2159, -0.07404, -0.9736, -0.2159, -0.04928, -0.8, 0.598, -0.04928, -0.8, 0.598, -0.04928, -0.8, 0.598, 0.04468, 0.2183, 0.9749, 0.04468, 0.2183, 0.9749, 0.04468, 0.2183, 0.9749, 1.0, -0.0006504, 0.0002941, 1.0, -0.0006504, 0.0002941, 1.0, -0.0006504, 0.0002941, 1.0, -0.0006504, 0.0002941, -1.0, 0.000737, 0.0002973, -1.0, 0.000737, 0.0002973, -1.0, 0.000737, 0.0002973, -1.0, 0.000737, 0.0002973, 0.8416, -0.4343, 0.3211, 0.8416, -0.4343, 0.3211, 0.8416, -0.4343, 0.3211, 0.9458, 0.1717, 0.2757, 0.9458, 0.1717, 0.2757, 0.9458, 0.1717, 0.2757, 0.9288, -0.2988, -0.2191, 0.9288, -0.2988, -0.2191, 0.9288, -0.2988, -0.2191, 0.8726, 0.4225, -0.2452, 0.8726, 0.4225, -0.2452, 0.8726, 0.4225, -0.2452, -0.9086, 0.3705, 0.1927, -0.9086, 0.3705, 0.1927, -0.9086, 0.3705, 0.1927, -0.9086, 0.3705, 0.1927, -0.9015, 0.3636, -0.2345, -0.9015, 0.3636, -0.2345, -0.9015, 0.3636, -0.2345, -0.9015, 0.3636, -0.2345, -0.9609, -0.1458, 0.2353, -0.9609, -0.1458, 0.2353, -0.9609, -0.1458, 0.2353, -0.7477, -0.2457, -0.6169, -0.7477, -0.2457, -0.6169, -0.7477, -0.2457, -0.6169, -0.06841, 0.8918, 0.4472, -0.06841, 0.8918, 0.4472, -0.06841, 0.8918, 0.4472, -0.06841, 0.8918, 0.4472, -0.7654, 0.1435, 0.6274, -0.7654, 0.1435, 0.6274, -0.7654, 0.1435, 0.6274, -0.8818, -0.4594, -0.1066, -0.8818, -0.4594, -0.1066, -0.8818, -0.4594, -0.1066, -0.08341, 0.8811, -0.4655, -0.08341, 0.8811, -0.4655, -0.08341, 0.8811, -0.4655, -0.08341, 0.8811, -0.4655, 0.05405, -0.314, 0.9479, 0.05405, -0.314, 0.9479, 0.05405, -0.314, 0.9479, 0.0883, -0.9656, 0.2445, 0.0883, -0.9656, 0.2445, 0.0883, -0.9656, 0.2445, 0.0848, -0.7861, -0.6123, 0.0848, -0.7861, -0.6123, 0.0848, -0.7861, -0.6123, 0.003834, 0.2587, -0.9659, 4.007e-05, 0.2587, -0.966, 4.044e-05, 0.2587, -0.966, -0.001799, 0.9924, -0.1234, -0.001799, 0.9924, -0.1234, -0.001799, 0.9924, -0.1234, -0.001799, 0.9924, -0.1234, 0.6753, -0.02452, -0.7372, 0.6753, -0.02452, -0.7372, 0.6753, -0.02452, -0.7372, 0.6753, -0.02452, -0.7372, -0.5953, 0.4447, -0.6692, -0.5953, 0.4447, -0.6692, -0.5953, 0.4447, -0.6692, -0.6689, -0.3579, -0.6516, -0.6689, -0.3579, -0.6516, -0.6689, -0.3579, -0.6516, -0.3354, -0.9123, -0.2348, -0.3354, -0.9123, -0.2348, -0.3354, -0.9123, -0.2348, 0.1406, -0.9597, 0.2432, 0.1406, -0.9597, 0.2432, 0.1406, -0.9597, 0.2432, 0.6452, -0.3749, 0.6657, 0.6452, -0.3749, 0.6657, 0.6452, -0.3749, 0.6657, 0.5427, 0.7215, 0.4301, 0.5427, 0.7215, 0.4301, 0.5427, 0.7215, 0.4301, 0.7286, -0.3234, -0.6038, 0.7286, -0.3234, -0.6038, 0.7286, -0.3234, -0.6038, 0.7286, -0.3234, -0.6038, -0.6825, -0.01389, 0.7307, -0.6825, -0.01389, 0.7307, -0.6825, -0.01389, 0.7307, -0.6825, -0.01389, 0.7307, 0.8883, 0.1402, -0.4373, 0.8883, 0.1402, -0.4373, 0.8883, 0.1402, -0.4373, 0.9637, -0.2558, -0.07696, 0.9637, -0.2558, -0.07696, 0.9637, -0.2558, -0.07696, 0.5676, 0.2451, -0.7859, 0.5676, 0.2451, -0.7859, 0.5676, 0.2451, -0.7859, -0.5656, -0.2707, 0.779, -0.5656, -0.2707, 0.779, -0.5656, -0.2707, 0.779, -0.5656, -0.2707, 0.779, -0.9181, -0.1663, 0.3597, -0.9181, -0.1663, 0.3597, -0.9181, -0.1663, 0.3597, -0.9181, -0.1663, 0.3597, -0.3972, 0.2742, 0.8758, -0.3972, 0.2742, 0.8758, -0.3972, 0.2742, 0.8758, -0.7053, -0.5132, 0.489, -0.7053, -0.5132, 0.489, -0.7053, -0.5132, 0.489, -0.7581, 0.2915, 0.5834, -0.7581, 0.2915, 0.5834, -0.7581, 0.2915, 0.5834, 0.3172, 0.8612, 0.3972, 0.3172, 0.8612, 0.3972, 0.3172, 0.8612, 0.3972, 0.7129, 0.007915, 0.7013, 0.7129, 0.007915, 0.7013, 0.7129, 0.007915, 0.7013, 0.4958, -0.775, 0.3919, 0.4958, -0.775, 0.3919, 0.4958, -0.775, 0.3919, 0.1196, -0.9928, -0.003352, 0.1196, -0.9928, -0.003352, 0.1196, -0.9928, -0.003352, -0.3608, -0.8047, -0.4715, -0.3608, -0.8047, -0.4715, -0.3608, -0.8047, -0.4715, -0.6917, -0.08136, -0.7176, -0.6917, -0.08136, -0.7176, -0.6917, -0.08136, -0.7176, -0.5521, 0.69, -0.468, -0.5521, 0.69, -0.468, -0.5521, 0.69, -0.468, -0.1273, 0.9918, -0.01346, -0.1273, 0.9918, -0.01346, -0.1273, 0.9918, -0.01346])] * 3)])
me_cone = bpy.data.meshes.new('Cone')
me_cone.from_pydata([(1.655, 2.315, -0.4661), (1.006, 2.763, 1.142), (1.556, 2.286, 0.695), (-0.5889, 2.222, -1.553), (1.084, 2.767, -0.945), (0.6757, 2.277, -1.461), (-1.631, 2.217, 0.7063), (-0.8233, 2.688, -1.346), (-1.556, 2.235, -0.6156), (0.5294, 2.306, 1.62), (-1.097, 2.751, 1.144), (-0.7154, 2.263, 1.67), (-1.414, 2.714, 0.02099), (-1.676, 0.1353, -1.51), (-1.771, 0.9178, -0.7609), (-1.356, 0.7098, -2.326), (1.67, 0.3395, -1.564), (1.553, 1.141, -1.487), (2.484, 0.9851, -1.353), (3.264, -1.032, -0.5721), (3.698, -1.027, 1.723), (1.901, -1.026, 2.344), (3.3, -0.2644, -1.293), (1.593, -1.021, -3.615), (-0.7867, -0.5973, -2.63), (1.97, -1.001, -2.036), (3.096, 0.4907, -0.4547), (2.233, 1.109, -0.2494), (2.185, 0.05678, 1.74), (1.848, 1.903, 0.984), (-3.211, -0.6136, 1.44), (-1.407, 0.1881, 2.929), (-1.055, 0.2437, 2.233), (-2.518, -0.4846, 0.7412), (-2.858, 0.3499, 1.223), (-2.145, 0.1019, -1.094), (-2.553, 0.7557, 1.45), (-0.679, 0.304, -2.679), (1.759, 0.06989, -1.889), (-0.4682, 1.375, -2.069), (1.234, 1.872, -1.488), (0.9263, 1.484, -1.52), (2.619, -0.2009, 2.064), (2.582, 0.2126, -0.7787), (2.859, -0.2047, 0.7154), (-0.1342, -1.033, 3.593), (1.618, -0.6494, 2.866), (0.5523, -0.4259, 3.705), (1.665, 1.923, 0.31), (-0.8504, 3.162, 1.128), (-0.9864, 3.604, -0.3655), (0.4393, 3.604, -0.8969), (2.194, -0.2335, -2.471), (1.178, -0.5575, -2.369), (3.678, -0.6047, -0.2455), (-1.52, 1.383, -0.9609), (-1.615, 1.758, -1.141), (0.3024, 1.856, -1.542), (0.9837, 3.165, 0.9412), (-0.4636, 3.603, 1.087), (-0.8648, 1.045, 1.798), (-1.817, -0.8135, -2.547), (-1.115, -0.424, -3.278), (-1.048, 1.453, 1.597), (-1.24, 1.798, 1.677), (-1.676, 1.803, -0.2102), (-0.8502, 4.001, 0.01527), (-0.5502, 4.723, -0.06978), (-0.5041, 4.205, -0.5337), (0.8278, 3.165, -0.9326), (0.9607, 3.604, 0.5556), (1.276, 0.4801, 2.143), (1.886, 0.8831, 1.001), (1.384, 1.022, 2.328), (1.596, 1.399, 0.9523), (-0.3254, 1.914, 1.695), (0.5586, 1.532, 2.271), (-3.668, -1.013, -1.498), (-2.834, -0.8952, 1.809), (-3.724, -0.7587, 0.1151), (-1.019, 3.162, -0.7604), (-3.156, -1.264, 0.9718), (-0.7916, -0.6197, 2.584), (-1.04, -1.181, -2.777), (-2.537, -0.7491, -0.7517), (2.549, -0.1766, -0.4908), (-2.294, -1.083, -1.497), (3.039, 0.1949, 1.414), (-1.425, -1.021, 3.541), (-2.86, 0.06069, -1.322), (1.371, 0.2049, -2.841), (-0.5615, -1.029, 0.6586), (2.627, -0.637, 1.118), (0.3087, 0.9196, -1.788), (0.3063, 2.74, 1.514), (2.498, -0.6189, -1.904), (1.465, 2.739, -0.2239), (-2.219, -0.1126, 1.298), (-2.893, -0.216, 0.1521), (-1.408, 0.4659, 1.777), (0.4503, -0.1871, 2.436), (-0.1179, 0.005554, 2.822), (1.625, 0.2347, 1.621), (0.5436, 4.144, 0.7471), (-0.09111, 4.001, 0.9477), (0.8246, 4.001, 0.175), (-0.2065, 4.569, 0.6429), (0.01733, 5.654, 0.09459), (-0.6534, 4.144, 0.6617), (-2.22, -0.3446, 2.474), (0.1093, 4.554, -0.4914), (-2.376, 1.309, 0.4584), (-2.42, -0.3637, -2.162), (0.06534, 4.001, -0.7571), (0.5251, 4.569, 0.2922), (0.6275, 4.144, -0.4711), (-0.8034, -0.2495, -2.142), (-2.122, -1.095, 2.08)], [], [(0, 1, 2), (3, 4, 5), (6, 7, 8), (9, 10, 11), (11, 12, 6), (8, 4, 3), (5, 1, 0), (13, 14, 15), (2, 10, 9), (16, 17, 18), (19, 20, 21), (20, 22, 21), (23, 24, 25), (26, 27, 28), (18, 29, 27), (30, 31, 32), (30, 32, 33), (34, 14, 35), (34, 36, 14), (37, 15, 38), (39, 40, 41), (42, 43, 26), (42, 44, 43), (45, 46, 47), (41, 40, 48), (49, 50, 51), (52, 53, 37), (19, 54, 20), (55, 56, 57), (58, 59, 50), (34, 60, 36), (23, 61, 62), (63, 64, 65), (66, 67, 68), (69, 70, 59), (71, 72, 73), (74, 75, 76), (77, 78, 79), (74, 29, 75), (80, 51, 70), (81, 82, 78), (83, 84, 61), (85, 16, 43), (85, 38, 16), (77, 30, 86), (47, 87, 28), (88, 47, 28), (62, 89, 24), (23, 62, 24), (22, 90, 38), (86, 91, 81), (85, 43, 44), (92, 85, 44), (21, 46, 45), (21, 92, 46), (92, 44, 46), (16, 38, 93), (2, 94, 10), (94, 49, 10), (19, 53, 95), (5, 96, 1), (96, 58, 1), (33, 97, 98), (61, 33, 98), (61, 84, 33), (97, 32, 99), (8, 7, 4), (7, 69, 4), (100, 71, 101), (100, 102, 71), (102, 72, 71), (78, 100, 101), (78, 82, 100), (102, 28, 72), (70, 103, 104), (70, 51, 103), (51, 105, 103), (69, 80, 70), (106, 107, 67), (104, 106, 108), (106, 67, 108), (75, 11, 6), (74, 72, 27), (72, 28, 27), (29, 9, 11), (74, 27, 29), (75, 29, 11), (109, 31, 30), (109, 101, 31), (101, 73, 31), (79, 109, 30), (79, 78, 109), (101, 71, 73), (76, 75, 64), (75, 6, 64), (73, 72, 76), (72, 74, 76), (59, 108, 66), (59, 70, 108), (70, 104, 108), (58, 69, 59), (110, 67, 107), (68, 67, 110), (65, 8, 3), (111, 63, 65), (99, 32, 60), (64, 6, 8), (63, 76, 64), (65, 64, 8), (112, 89, 62), (112, 98, 89), (98, 34, 89), (62, 61, 112), (97, 99, 34), (98, 97, 34), (111, 65, 56), (65, 3, 56), (36, 60, 111), (50, 68, 113), (50, 59, 68), (59, 66, 68), (49, 58, 50), (110, 107, 114), (113, 110, 115), (110, 114, 115), (57, 5, 0), (39, 55, 57), (13, 35, 14), (56, 3, 5), (55, 111, 56), (57, 56, 5), (52, 90, 22), (52, 37, 90), (54, 52, 22), (116, 13, 15), (37, 116, 15), (37, 53, 116), (39, 57, 40), (57, 0, 40), (15, 14, 39), (51, 115, 105), (51, 50, 115), (50, 113, 115), (80, 49, 51), (114, 107, 106), (105, 114, 103), (114, 106, 103), (48, 2, 9), (29, 48, 9), (29, 17, 48), (17, 41, 48), (40, 0, 2), (48, 40, 2), (42, 87, 47), (42, 26, 87), (47, 46, 42), (45, 47, 88), (43, 16, 18), (26, 43, 18), (17, 29, 18), (91, 88, 117), (91, 19, 21), (92, 38, 85), (38, 90, 37), (15, 39, 41), (38, 15, 93), (15, 41, 93), (24, 13, 116), (24, 35, 13), (25, 24, 53), (24, 116, 53), (35, 89, 34), (35, 24, 89), (14, 36, 111), (33, 32, 97), (84, 30, 33), (32, 31, 73), (32, 73, 60), (73, 76, 60), (28, 102, 100), (82, 28, 100), (28, 87, 26), (26, 18, 27), (117, 88, 82), (88, 28, 82), (86, 30, 84), (21, 22, 92), (22, 38, 92), (46, 44, 42), (17, 93, 41), (17, 16, 93), (115, 114, 105), (10, 49, 80), (95, 53, 52), (19, 95, 54), (95, 52, 54), (14, 111, 55), (14, 55, 39), (68, 110, 113), (1, 58, 49), (99, 60, 34), (61, 98, 112), (83, 61, 23), (60, 76, 63), (60, 63, 111), (108, 67, 66), (4, 69, 58), (78, 101, 109), (81, 78, 77), (103, 106, 104), (12, 80, 69), (6, 12, 7), (12, 69, 7), (11, 10, 12), (10, 80, 12), (117, 82, 81), (86, 84, 83), (5, 4, 96), (4, 58, 96), (25, 53, 19), (2, 1, 94), (1, 49, 94), (20, 54, 22), (77, 79, 30), (83, 91, 86), (83, 25, 91), (83, 23, 25), (88, 91, 45), (91, 21, 45), (81, 91, 117), (77, 86, 81), (91, 25, 19)])
me_cone.polygons.foreach_set('use_smooth', [True] * 232)
_k = set([(0, 1), (0, 2), (0, 5), (0, 40), (0, 57), (1, 2), (1, 5), (1, 49), (1, 58), (1, 94), (1, 96), (2, 9), (2, 10), (2, 40), (2, 48), (2, 94), (3, 4), (3, 5), (3, 8), (3, 56), (3, 65), (4, 5), (4, 7), (4, 8), (4, 58), (4, 69), (4, 96), (5, 56), (5, 57), (5, 96), (6, 7), (6, 8), (6, 11), (6, 12), (6, 64), (6, 75), (7, 8), (7, 12), (7, 69), (8, 64), (8, 65), (9, 10), (9, 11), (9, 29), (9, 48), (10, 11), (10, 12), (10, 49), (10, 80), (10, 94), (11, 12), (11, 29), (11, 75), (12, 69), (12, 80), (13, 14), (13, 15), (13, 24), (13, 35), (13, 116), (14, 15), (14, 34), (14, 35), (14, 36), (14, 39), (14, 55), (14, 111), (15, 37), (15, 38), (15, 39), (15, 41), (15, 93), (15, 116), (16, 17), (16, 18), (16, 38), (16, 43), (16, 85), (16, 93), (17, 18), (17, 29), (17, 41), (17, 48), (17, 93), (18, 26), (18, 27), (18, 29), (18, 43), (19, 20), (19, 25), (19, 53), (19, 54), (19, 91), (19, 95), (20, 21), (20, 22), (20, 54), (21, 22), (21, 45), (21, 46), (21, 92), (22, 38), (22, 52), (22, 54), (22, 90), (22, 92), (23, 24), (23, 25), (23, 61), (23, 62), (23, 83), (24, 25), (24, 35), (24, 53), (24, 62), (24, 89), (24, 116), (25, 53), (25, 83), (25, 91), (26, 27), (26, 28), (26, 42), (26, 43), (26, 87), (27, 28), (27, 29), (27, 72), (27, 74), (28, 47), (28, 72), (28, 82), (28, 88), (28, 100), (28, 102), (29, 48), (29, 74), (29, 75), (30, 31), (30, 32), (30, 33), (30, 77), (30, 79), (30, 84), (30, 86), (30, 109), (31, 32), (31, 73), (31, 101), (31, 109), (32, 33), (32, 60), (32, 73), (32, 97), (32, 99), (33, 61), (33, 84), (33, 97), (33, 98), (34, 35), (34, 36), (34, 60), (34, 89), (34, 97), (34, 98), (34, 99), (35, 89), (36, 60), (36, 111), (37, 38), (37, 52), (37, 53), (37, 90), (37, 116), (38, 85), (38, 90), (38, 92), (38, 93), (39, 40), (39, 41), (39, 55), (39, 57), (40, 41), (40, 48), (40, 57), (41, 48), (41, 93), (42, 43), (42, 44), (42, 46), (42, 47), (42, 87), (43, 44), (43, 85), (44, 46), (44, 85), (44, 92), (45, 46), (45, 47), (45, 88), (46, 47), (46, 92), (47, 87), (47, 88), (49, 50), (49, 51), (49, 58), (49, 80), (49, 94), (50, 51), (50, 58), (50, 59), (50, 68), (50, 113), (50, 115), (51, 70), (51, 80), (51, 103), (51, 105), (51, 115), (52, 53), (52, 54), (52, 90), (52, 95), (53, 95), (53, 116), (54, 95), (55, 56), (55, 57), (55, 111), (56, 57), (56, 65), (56, 111), (58, 59), (58, 69), (58, 96), (59, 66), (59, 68), (59, 69), (59, 70), (59, 108), (60, 63), (60, 73), (60, 76), (60, 99), (60, 111), (61, 62), (61, 83), (61, 84), (61, 98), (61, 112), (62, 89), (62, 112), (63, 64), (63, 65), (63, 76), (63, 111), (64, 65), (64, 75), (64, 76), (65, 111), (66, 67), (66, 68), (66, 108), (67, 68), (67, 106), (67, 107), (67, 108), (67, 110), (68, 110), (68, 113), (69, 70), (69, 80), (70, 80), (70, 103), (70, 104), (70, 108), (71, 72), (71, 73), (71, 100), (71, 101), (71, 102), (72, 73), (72, 74), (72, 76), (72, 102), (73, 76), (73, 101), (74, 75), (74, 76), (75, 76), (77, 78), (77, 79), (77, 81), (77, 86), (78, 79), (78, 81), (78, 82), (78, 100), (78, 101), (78, 109), (79, 109), (81, 82), (81, 86), (81, 91), (81, 117), (82, 88), (82, 100), (82, 117), (83, 84), (83, 86), (83, 91), (84, 86), (85, 92), (86, 91), (88, 91), (88, 117), (89, 98), (89, 112), (91, 117), (97, 98), (97, 99), (98, 112), (100, 101), (100, 102), (101, 109), (103, 104), (103, 105), (103, 106), (103, 114), (104, 106), (104, 108), (105, 114), (105, 115), (106, 107), (106, 108), (106, 114), (107, 110), (107, 114), (110, 113), (110, 114), (110, 115), (113, 115), (114, 115)])
me_cone.attributes.new('sharp_edge', 'BOOLEAN', 'EDGE').data.foreach_set('value', [ (min(e.vertices), max(e.vertices)) in _k for e in me_cone.edges])
me_cone.materials.append(mat_material_001)
me_cone.use_remesh_fix_poles = True
me_cone.use_remesh_preserve_attributes = False
me_cone.update()
me_cone.normals_split_custom_set([tuple(v) for v in zip(*[iter([0.6881, 0.7216, 0.07669, 0.6881, 0.7216, 0.07669, 0.6881, 0.7216, 0.07669, 0.0192, 0.7173, -0.6965, 0.0192, 0.7173, -0.6965, 0.0192, 0.7173, -0.6965, -0.5405, 0.8411, -0.01965, -0.5405, 0.8411, -0.01965, -0.5405, 0.8411, -0.01965, 0.002739, 0.7347, 0.6784, 0.002739, 0.7347, 0.6784, 0.002739, 0.7347, 0.6784, -0.4743, 0.7773, 0.4133, -0.4743, 0.7773, 0.4133, -0.4743, 0.7773, 0.4133, -0.2207, 0.9452, -0.2406, -0.2207, 0.9452, -0.2406, -0.2207, 0.9452, -0.2406, 0.167, 0.9652, -0.2013, 0.167, 0.9652, -0.2013, 0.167, 0.9652, -0.2013, -0.9515, 0.1449, -0.2715, -0.9515, 0.1449, -0.2715, -0.9515, 0.1449, -0.2715, 0.2026, 0.9577, 0.2044, 0.2026, 0.9577, 0.2044, 0.2026, 0.9577, 0.2044, 0.1612, 0.1174, -0.9799, 0.1612, 0.1174, -0.9799, 0.1612, 0.1174, -0.9799, 1.583e-05, -1.0, 0.001992, 0.0002828, -1.0, 0.002117, 0.0007762, -1.0, 0.0007064, 0.08133, 0.9688, 0.2342, 0.08133, 0.9688, 0.2342, 0.08133, 0.9688, 0.2342, 0.1552, 0.9866, -0.04941, 0.1552, 0.9866, -0.04941, 0.1552, 0.9866, -0.04941, 0.5959, 0.7038, 0.3867, 0.5959, 0.7038, 0.3867, 0.5959, 0.7038, 0.3867, 0.9671, 0.1531, 0.203, 0.9671, 0.1531, 0.203, 0.9671, 0.1531, 0.203, -0.3373, 0.9365, -0.09574, -0.3373, 0.9365, -0.09574, -0.3373, 0.9365, -0.09574, -0.3195, 0.9366, -0.144, -0.3195, 0.9366, -0.144, -0.3195, 0.9366, -0.144, -0.8132, 0.4966, -0.3035, -0.8132, 0.4966, -0.3035, -0.8132, 0.4966, -0.3035, -0.7229, 0.659, -0.2075, -0.7229, 0.659, -0.2075, -0.7229, 0.659, -0.2075, 0.2411, 0.8339, -0.4965, 0.2411, 0.8339, -0.4965, 0.2411, 0.8339, -0.4965, 0.3718, -0.2194, -0.902, 0.3718, -0.2194, -0.902, 0.3718, -0.2194, -0.902, 0.5331, -0.8362, -0.1286, 0.5331, -0.8362, -0.1286, 0.5331, -0.8362, -0.1286, 0.6099, 0.7854, 0.1063, 0.6099, 0.7854, 0.1063, 0.6099, 0.7854, 0.1063, 0.4156, -0.5966, 0.6865, 0.4156, -0.5966, 0.6865, 0.4156, -0.5966, 0.6865, 0.7789, -0.6038, -0.1695, 0.7789, -0.6038, -0.1695, 0.7789, -0.6038, -0.1695, -0.1022, -0.9564, -0.2737, -0.1022, -0.9564, -0.2737, -0.1022, -0.9564, -0.2737, 0.00786, -0.324, -0.946, 0.00786, -0.324, -0.946, 0.00786, -0.324, -0.946, 0.7633, -0.6301, -0.1429, 0.7633, -0.6301, -0.1429, 0.7633, -0.6301, -0.1429, -0.1598, -0.4586, -0.8742, -0.1598, -0.4586, -0.8742, -0.1598, -0.4586, -0.8742, -0.279, -0.9551, 0.09986, -0.279, -0.9551, 0.09986, -0.279, -0.9551, 0.09986, -0.1143, -0.4173, 0.9015, -0.1143, -0.4173, 0.9015, -0.1143, -0.4173, 0.9015, -0.2414, -0.7412, -0.6263, -0.2414, -0.7412, -0.6263, -0.2414, -0.7412, -0.6263, -0.8377, -0.5112, 0.1923, -0.8377, -0.5112, 0.1923, -0.8377, -0.5112, 0.1923, -0.8526, 0.3044, -0.4247, -0.8526, 0.3044, -0.4247, -0.8526, 0.3044, -0.4247, 0.1024, -0.9565, 0.2731, 0.1024, -0.9565, 0.2731, 0.1024, -0.9565, 0.2731, 0.8815, -0.2999, 0.3648, 0.8815, -0.2999, 0.3648, 0.8815, -0.2999, 0.3648, 0.3091, 0.9394, 0.1486, 0.3091, 0.9394, 0.1486, 0.3091, 0.9394, 0.1486, -0.3876, -0.9126, 0.1301, -0.3876, -0.9126, 0.1301, -0.3876, -0.9126, 0.1301, 0.3031, -0.2102, 0.9295, 0.3031, -0.2102, 0.9295, 0.3031, -0.2102, 0.9295, 0.2798, -0.9548, -0.1003, 0.2798, -0.9548, -0.1003, 0.2798, -0.9548, -0.1003, -0.03445, -0.9096, 0.414, -0.03445, -0.9096, 0.414, -0.03445, -0.9096, 0.414, -0.4595, -0.8749, -0.1531, -0.4595, -0.8749, -0.1531, -0.4595, -0.8749, -0.1531, 0.5043, -0.5408, -0.6732, 0.5043, -0.5408, -0.6732, 0.5043, -0.5408, -0.6732, 0.7312, 0.6097, -0.3058, 0.7312, 0.6097, -0.3058, 0.7312, 0.6097, -0.3058, 0.05115, 0.9885, -0.1422, 0.05115, 0.9885, -0.1422, 0.05115, 0.9885, -0.1422, -0.09772, 0.9823, 0.1601, -0.09837, 0.9825, 0.1583, -0.1001, 0.983, 0.154, -0.2878, 0.9577, -0.003894, -0.2878, 0.9577, -0.003894, -0.2878, 0.9577, -0.003894, 0.3446, 0.9357, 0.07554, 0.3446, 0.9357, 0.07554, 0.3446, 0.9357, 0.07554, 0.2299, 0.963, 0.1409, 0.2299, 0.963, 0.1409, 0.2299, 0.963, 0.1409, 0.1885, 0.9801, 0.06214, 0.1885, 0.9801, 0.06214, 0.1885, 0.9801, 0.06214, 0.08501, -0.9954, -0.04315, 0.08501, -0.9954, -0.04315, 0.08501, -0.9954, -0.04315, 0.9334, -0.2611, -0.246, 0.9334, -0.2611, -0.246, 0.9334, -0.2611, -0.246, 0.7659, -0.6074, -0.211, 0.7659, -0.6074, -0.211, 0.7659, -0.6074, -0.211, 0.413, -0.6177, 0.6692, 0.413, -0.6177, 0.6692, 0.413, -0.6177, 0.6692, 0.8654, -0.04251, 0.4993, 0.8654, -0.04251, 0.4993, 0.8654, -0.04251, 0.4993, 0.866, 0.001073, 0.5, 0.866, 0.001073, 0.5, 0.866, 0.001073, 0.5, 0.4063, 0.7547, -0.5151, 0.4063, 0.7547, -0.5151, 0.4063, 0.7547, -0.5151, -0.1022, -0.928, 0.3584, -0.1022, -0.928, 0.3584, -0.1022, -0.928, 0.3584, -0.2492, 0.186, 0.9504, -0.2492, 0.186, 0.9504, -0.2492, 0.186, 0.9504, 0.07408, -0.9396, -0.3341, 0.07408, -0.9396, -0.3341, 0.07408, -0.9396, -0.3341, 0.3402, -0.9312, 0.1306, 0.3402, -0.9312, 0.1306, 0.3402, -0.9312, 0.1306, 0.9287, 0.2062, 0.3082, 0.9287, 0.2062, 0.3082, 0.9287, 0.2062, 0.3082, -0.8563, -0.07526, 0.511, -0.8563, -0.07526, 0.511, -0.8563, -0.07526, 0.511, -0.5471, -0.8364, -0.03303, -0.5471, -0.8364, -0.03303, -0.5471, -0.8364, -0.03303, -0.3186, 0.9341, -0.1614, -0.3186, 0.9341, -0.1614, -0.3186, 0.9341, -0.1614, -0.6495, 0.3514, 0.6743, -0.6495, 0.3514, 0.6743, -0.6495, 0.3514, 0.6743, 0.127, -0.8947, -0.4282, 0.127, -0.8947, -0.4282, 0.127, -0.8947, -0.4282, 0.1972, 0.157, -0.9677, 0.1972, 0.157, -0.9677, 0.1972, 0.157, -0.9677, 0.4892, -0.2358, 0.8397, 0.4892, -0.2358, 0.8397, 0.4892, -0.2358, 0.8397, 0.6103, -0.4769, 0.6325, 0.6103, -0.4769, 0.6325, 0.6103, -0.4769, 0.6325, 0.852, 0.1401, 0.5044, 0.852, 0.1401, 0.5044, 0.852, 0.1401, 0.5044, 0.07865, -0.8403, 0.5364, 0.07865, -0.8403, 0.5364, 0.07865, -0.8403, 0.5364, -0.2637, 0.8868, 0.3796, -0.2637, 0.8868, 0.3796, -0.2637, 0.8868, 0.3796, 0.05888, 0.6774, 0.7332, 0.05888, 0.6774, 0.7332, 0.05888, 0.6774, 0.7332, 0.3183, -0.08887, 0.9438, 0.3183, -0.08887, 0.9438, 0.3183, -0.08887, 0.9438, 0.718, 0.6465, -0.2579, 0.718, 0.6465, -0.2579, 0.718, 0.6465, -0.2579, 0.1345, -0.944, 0.3014, 0.1345, -0.944, 0.3014, 0.1345, -0.944, 0.3014, -0.02765, 0.9594, -0.2806, -0.02765, 0.9594, -0.2806, -0.02765, 0.9594, -0.2806, -0.7893, 0.3987, 0.4669, -0.7893, 0.3987, 0.4669, -0.7893, 0.3987, 0.4669, -0.3363, 0.3915, 0.8565, -0.3363, 0.3915, 0.8565, -0.3363, 0.3915, 0.8565, -0.6101, 0.6609, 0.4371, -0.6101, 0.6609, 0.4371, -0.6101, 0.6609, 0.4371, -0.569, -0.5935, 0.5692, -0.569, -0.5935, 0.5692, -0.569, -0.5935, 0.5692, 0.8149, 0.4869, 0.3144, 0.8149, 0.4869, 0.3144, 0.8149, 0.4869, 0.3144, 0.7673, 0.559, 0.3142, 0.7673, 0.559, 0.3142, 0.7673, 0.559, 0.3142, 0.05148, -0.7918, 0.6086, 0.05148, -0.7918, 0.6086, 0.05148, -0.7918, 0.6086, 0.7602, -0.4122, 0.5023, 0.7602, -0.4122, 0.5023, 0.7602, -0.4122, 0.5023, 0.2888, 0.3849, 0.8766, 0.2888, 0.3849, 0.8766, 0.2888, 0.3849, 0.8766, -0.6528, 0.5933, 0.4711, -0.6528, 0.5933, 0.4711, -0.6528, 0.5933, 0.4711, -0.02403, -0.6278, 0.778, -0.02403, -0.6278, 0.778, -0.02403, -0.6278, 0.778, 0.1197, 0.2847, 0.9511, 0.1197, 0.2847, 0.9511, 0.1197, 0.2847, 0.9511, 0.2551, -0.9669, 0.007021, 0.2551, -0.9669, 0.007021, 0.2551, -0.9669, 0.007021, -0.8145, 0.3577, 0.4567, -0.8145, 0.3577, 0.4567, -0.8145, 0.3577, 0.4567, 0.5053, -0.3675, 0.7808, 0.5053, -0.3675, 0.7808, 0.5053, -0.3675, 0.7808, -0.1072, 0.7446, 0.6588, -0.1072, 0.7446, 0.6588, -0.1072, 0.7446, 0.6588, -0.1212, 0.8927, 0.434, -0.1212, 0.8927, 0.434, -0.1212, 0.8927, 0.434, 0.5169, 0.8494, 0.1064, 0.5169, 0.8494, 0.1064, 0.5169, 0.8494, 0.1064, 0.7218, 0.4541, 0.5223, 0.7218, 0.4541, 0.5223, 0.7218, 0.4541, 0.5223, -0.9471, -0.09012, 0.3081, -0.9471, -0.09012, 0.3081, -0.9471, -0.09012, 0.3081, 0.2647, 0.6521, 0.7104, 0.2647, 0.6521, 0.7104, 0.2647, 0.6521, 0.7104, -0.3064, -0.9427, 0.1322, -0.3064, -0.9427, 0.1322, -0.3064, -0.9427, 0.1322, 0.2874, 0.9575, -0.02403, 0.2874, 0.9575, -0.02403, 0.2874, 0.9575, -0.02403, -0.4193, 0.3995, -0.8153, -0.4193, 0.3995, -0.8153, -0.4193, 0.3995, -0.8153, -0.3039, 0.6204, -0.723, -0.3039, 0.6204, -0.723, -0.3039, 0.6204, -0.723, -0.6311, -0.4303, -0.6454, -0.6311, -0.4303, -0.6454, -0.6311, -0.4303, -0.6454, -0.3484, 0.8901, 0.2937, -0.3484, 0.8901, 0.2937, -0.3484, 0.8901, 0.2937, -0.5534, 0.4949, 0.6699, -0.5534, 0.4949, 0.6699, -0.5534, 0.4949, 0.6699, -0.6718, -0.7392, -0.04821, -0.6718, -0.7392, -0.04821, -0.6718, -0.7392, -0.04821, -0.3404, -0.3879, 0.8565, -0.3404, -0.3879, 0.8565, -0.3404, -0.3879, 0.8565, -0.8765, 0.4361, 0.2037, -0.8765, 0.4361, 0.2037, -0.8765, 0.4361, 0.2037, -0.4662, 0.6671, -0.5811, -0.4662, 0.6671, -0.5811, -0.4662, 0.6671, -0.5811, -0.8039, -0.5811, -0.1271, -0.8039, -0.5811, -0.1271, -0.8039, -0.5811, -0.1271, -0.997, 0.07663, -0.007963, -0.997, 0.07663, -0.007963, -0.997, 0.07663, -0.007963, -0.6388, -0.2285, -0.7346, -0.6388, -0.2285, -0.7346, -0.6388, -0.2285, -0.7346, -0.3197, -0.2978, 0.8995, -0.3197, -0.2978, 0.8995, -0.3197, -0.2978, 0.8995, -0.5673, -0.7204, 0.399, -0.5673, -0.7204, 0.399, -0.5673, -0.7204, 0.399, -0.6244, 0.7771, -0.07886, -0.6244, 0.7771, -0.07886, -0.6244, 0.7771, -0.07886, -0.4346, 0.8977, -0.07217, -0.4346, 0.8977, -0.07217, -0.4346, 0.8977, -0.07217, -0.239, 0.8655, 0.4402, -0.239, 0.8655, 0.4402, -0.239, 0.8655, 0.4402, -0.3571, 0.02529, -0.9337, -0.3571, 0.02529, -0.9337, -0.3571, 0.02529, -0.9337, -0.7166, 0.6479, 0.2583, -0.7166, 0.6479, 0.2583, -0.7166, 0.6479, 0.2583, -0.0008985, -0.9376, -0.3478, -0.0008985, -0.9376, -0.3478, -0.0008985, -0.9376, -0.3478, 0.02705, 0.9592, 0.2814, 0.02705, 0.9592, 0.2814, 0.02705, 0.9592, 0.2814, 0.8375, 0.31, -0.45, 0.8375, 0.31, -0.45, 0.8375, 0.31, -0.45, 0.3389, 0.3851, -0.8584, 0.3389, 0.3851, -0.8584, 0.3389, 0.3851, -0.8584, 0.5945, 0.7338, -0.3288, 0.5945, 0.7338, -0.3288, 0.5945, 0.7338, -0.3288, 0.6441, -0.4529, -0.6164, 0.6441, -0.4529, -0.6164, 0.6441, -0.4529, -0.6164, -0.3328, 0.8863, -0.322, -0.3328, 0.8863, -0.322, -0.3328, 0.8863, -0.322, -0.5868, 0.5217, -0.6193, -0.5868, 0.5217, -0.6193, -0.5868, 0.5217, -0.6193, 0.07971, -0.7549, -0.651, 0.07971, -0.7549, -0.651, 0.07971, -0.7549, -0.651, -0.7653, -0.4246, -0.4837, -0.7653, -0.4246, -0.4837, -0.7653, -0.4246, -0.4837, -0.2089, 0.3605, -0.9091, -0.2089, 0.3605, -0.9091, -0.2089, 0.3605, -0.9091, 0.5714, 0.635, -0.5199, 0.5714, 0.635, -0.5199, 0.5714, 0.635, -0.5199, -0.08856, -0.734, -0.6734, -0.08856, -0.734, -0.6734, -0.08856, -0.734, -0.6734, 0.4174, -0.8094, -0.4131, 0.4174, -0.8094, -0.4131, 0.4174, -0.8094, -0.4131, -0.6433, -0.4841, -0.5932, -0.6433, -0.4841, -0.5932, -0.6433, -0.4841, -0.5932, -0.6138, -0.4744, -0.631, -0.6138, -0.4744, -0.631, -0.6138, -0.4744, -0.631, -0.186, -0.6624, -0.7257, -0.186, -0.6624, -0.7257, -0.186, -0.6624, -0.7257, 0.0287, 0.7169, -0.6966, 0.0287, 0.7169, -0.6966, 0.0287, 0.7169, -0.6966, 0.008121, 0.9161, -0.4008, 0.008121, 0.9161, -0.4008, 0.008121, 0.9161, -0.4008, -0.5338, 0.8081, -0.2489, -0.5338, 0.8081, -0.2489, -0.5338, 0.8081, -0.2489, 0.9473, -0.08711, -0.3083, 0.9473, -0.08711, -0.3083, 0.9473, -0.08711, -0.3083, -0.2646, 0.6524, -0.7102, -0.2646, 0.6524, -0.7102, -0.2646, 0.6524, -0.7102, 0.3065, -0.9426, -0.1322, 0.3065, -0.9426, -0.1322, 0.3065, -0.9426, -0.1322, -0.2875, 0.9574, 0.02571, -0.2875, 0.9574, 0.02571, -0.2875, 0.9574, 0.02571, 0.4059, 0.3441, 0.8467, 0.4059, 0.3441, 0.8467, 0.4059, 0.3441, 0.8467, 0.8621, 0.3873, 0.3268, 0.8621, 0.3873, 0.3268, 0.8621, 0.3873, 0.3268, 0.3081, 0.7013, 0.6428, 0.3081, 0.7013, 0.6428, 0.3081, 0.7013, 0.6428, 0.5691, -0.5126, 0.643, 0.5691, -0.5126, 0.643, 0.5691, -0.5126, 0.643, 0.2721, 0.9612, -0.04445, 0.2721, 0.9612, -0.04445, 0.2721, 0.9612, -0.04445, 0.888, 0.3986, -0.2292, 0.888, 0.3986, -0.2292, 0.888, 0.3986, -0.2292, 0.4604, 0.803, -0.3785, 0.4604, 0.803, -0.3785, 0.4604, 0.803, -0.3785, 0.6779, -0.7341, 0.03903, 0.6779, -0.7341, 0.03903, 0.6779, -0.7341, 0.03903, 0.847, 0.4852, -0.2172, 0.847, 0.4852, -0.2172, 0.847, 0.4852, -0.2172, 0.4583, 0.5964, 0.659, 0.4583, 0.5964, 0.659, 0.4583, 0.5964, 0.659, 0.5872, -0.8021, -0.109, 0.5872, -0.8021, -0.109, 0.5872, -0.8021, -0.109, 0.6207, 0.01595, 0.7839, 0.6207, 0.01595, 0.7839, 0.6207, 0.01595, 0.7839, -0.0412, -0.136, 0.9899, -0.0412, -0.136, 0.9899, -0.0412, -0.136, 0.9899, 0.5438, -0.455, -0.7052, 0.5438, -0.455, -0.7052, 0.5438, -0.455, -0.7052, 0.6343, -0.4076, -0.6569, 0.6343, -0.4076, -0.6569, 0.6343, -0.4076, -0.6569, 0.2, 0.9293, -0.3105, 0.2, 0.9293, -0.3105, 0.2, 0.9293, -0.3105, 0.06198, -0.9978, 0.02132, 0.06198, -0.9978, 0.02132, 0.06198, -0.9978, 0.02132, -0.006494, -1.0, -0.0001231, 1.583e-05, -1.0, 0.001992, 0.0007762, -1.0, 0.0007064, 0.1998, -0.9394, -0.2785, 0.1998, -0.9394, -0.2785, 0.1998, -0.9394, -0.2785, 0.05717, 0.9915, 0.1173, 0.05717, 0.9915, 0.1173, 0.05717, 0.9915, 0.1173, 0.3718, -0.1408, -0.9176, 0.3718, -0.1408, -0.9176, 0.3718, -0.1408, -0.9176, 0.217, 0.472, -0.8545, 0.217, 0.472, -0.8545, 0.217, 0.472, -0.8545, 0.2901, 0.1314, -0.9479, 0.2901, 0.1314, -0.9479, 0.2901, 0.1314, -0.9479, -0.06364, 0.8113, -0.5812, -0.06364, 0.8113, -0.5812, -0.06364, 0.8113, -0.5812, -0.6463, 0.2926, -0.7048, -0.6463, 0.2926, -0.7048, -0.6463, 0.2926, -0.7048, 0.1268, -0.4405, -0.8887, 0.1268, -0.4405, -0.8887, 0.1268, -0.4405, -0.8887, 0.06029, 0.8134, -0.5785, 0.06029, 0.8134, -0.5785, 0.06029, 0.8134, -0.5785, -0.02121, 0.9934, -0.1129, -0.02121, 0.9934, -0.1129, -0.02121, 0.9934, -0.1129, 0.06341, 0.9283, -0.3665, 0.06341, 0.9283, -0.3665, 0.06341, 0.9283, -0.3665, -0.8853, -0.3206, -0.3368, -0.8853, -0.3206, -0.3368, -0.8853, -0.3206, -0.3368, -0.2914, -0.7153, 0.6352, -0.2914, -0.7153, 0.6352, -0.2914, -0.7153, 0.6352, -0.3344, 0.9287, -0.1602, -0.3344, 0.9287, -0.1602, -0.3344, 0.9287, -0.1602, -0.3006, 0.9507, -0.07606, -0.3006, 0.9507, -0.07606, -0.3006, 0.9507, -0.07606, -0.1936, 0.503, 0.8423, -0.1936, 0.503, 0.8423, -0.1936, 0.503, 0.8423, -0.2243, -0.2573, 0.9399, -0.2243, -0.2573, 0.9399, -0.2243, -0.2573, 0.9399, 0.1263, 0.7952, 0.593, 0.1263, 0.7952, 0.593, 0.1263, 0.7952, 0.593, 0.3313, -0.7602, 0.5589, 0.3313, -0.7602, 0.5589, 0.3313, -0.7602, 0.5589, -0.1001, 0.983, 0.154, -0.09837, 0.9825, 0.1583, -0.1007, 0.9832, 0.1525, 0.5885, 0.8074, 0.04336, 0.5885, 0.8074, 0.04336, 0.5885, 0.8074, 0.04336, -0.3782, 0.916, 0.1337, -0.3782, 0.916, 0.1337, -0.3782, 0.916, 0.1337, -0.1257, 0.9419, 0.3116, -0.1257, 0.9419, 0.3116, -0.1257, 0.9419, 0.3116, -0.9557, -0.04633, -0.2907, -0.9557, -0.04633, -0.2907, -0.9557, -0.04633, -0.2907, 0.4612, -0.8872, -0.008345, 0.4612, -0.8872, -0.008345, 0.4612, -0.8872, -0.008345, 0.1379, 0.9723, 0.1887, 0.1379, 0.9723, 0.1887, 0.1379, 0.9723, 0.1887, 0.4632, -0.8822, 0.08492, 0.4632, -0.8822, 0.08492, 0.4632, -0.8822, 0.08492, 0.1858, 0.247, -0.951, 0.1858, 0.247, -0.951, 0.1858, 0.247, -0.951, 0.2121, 0.1238, -0.9694, 0.2121, 0.1238, -0.9694, 0.2121, 0.1238, -0.9694, 0.8602, 0.4858, -0.1551, 0.8602, 0.4858, -0.1551, 0.8602, 0.4858, -0.1551, -0.8535, 0.5154, 0.07641, -0.8535, 0.5154, 0.07641, -0.8535, 0.5154, 0.07641, 0.1818, -0.7658, -0.6169, 0.1818, -0.7658, -0.6169, 0.1818, -0.7658, -0.6169, 0.7707, -0.3293, -0.5455, 0.7707, -0.3293, -0.5455, 0.7707, -0.3293, -0.5455, 0.7983, -0.2053, -0.5662, 0.7983, -0.2053, -0.5662, 0.7983, -0.2053, -0.5662, -0.8369, 0.2392, -0.4923, -0.8369, 0.2392, -0.4923, -0.8369, 0.2392, -0.4923, -0.7216, 0.09378, -0.6859, -0.7216, 0.09378, -0.6859, -0.7216, 0.09378, -0.6859, -0.1886, 0.4371, -0.8794, -0.1886, 0.4371, -0.8794, -0.1886, 0.4371, -0.8794, 0.08971, 0.4489, 0.8891, 0.08971, 0.4489, 0.8891, 0.08971, 0.4489, 0.8891, -0.3608, 0.3069, 0.8807, -0.3608, 0.3069, 0.8807, -0.3608, 0.3069, 0.8807, -0.6273, -0.7748, -0.07866, -0.6273, -0.7748, -0.07866, -0.6273, -0.7748, -0.07866, -0.3009, -0.03863, -0.9529, -0.3009, -0.03863, -0.9529, -0.3009, -0.03863, -0.9529, -0.3841, 0.2637, 0.8848, -0.3841, 0.2637, 0.8848, -0.3841, 0.2637, 0.8848, -0.6536, 0.07772, 0.7528, -0.6536, 0.07772, 0.7528, -0.6536, 0.07772, 0.7528, -0.8992, 0.3958, 0.1865, -0.8992, 0.3958, 0.1865, -0.8992, 0.3958, 0.1865, 0.8379, 0.5413, -0.06975, 0.8379, 0.5413, -0.06975, 0.8379, 0.5413, -0.06975, 0.02746, -0.7824, 0.6222, 0.02746, -0.7824, 0.6222, 0.02746, -0.7824, 0.6222, -0.9269, 0.3019, 0.2229, -0.9269, 0.3019, 0.2229, -0.9269, 0.3019, 0.2229, 0.1599, 0.492, 0.8558, 0.1599, 0.492, 0.8558, 0.1599, 0.492, 0.8558, -0.04665, -0.8562, -0.5145, -0.04665, -0.8562, -0.5145, -0.04665, -0.8562, -0.5145, -0.9097, -0.1411, -0.3905, -0.9097, -0.1411, -0.3905, -0.9097, -0.1411, -0.3905, -0.2462, 0.9612, -0.1243, -0.2462, 0.9612, -0.1243, -0.2462, 0.9612, -0.1243, -0.8767, -0.404, 0.2611, -0.8767, -0.404, 0.2611, -0.8767, -0.404, 0.2611, -0.6037, 0.784, 0.1446, -0.6037, 0.784, 0.1446, -0.6037, 0.784, 0.1446, -0.4078, 0.8791, 0.2466, -0.4078, 0.8791, 0.2466, -0.4078, 0.8791, 0.2466, -0.4332, 0.7612, -0.4826, -0.4332, 0.7612, -0.4826, -0.4332, 0.7612, -0.4826, 0.8573, -0.2266, -0.4623, 0.8573, -0.2266, -0.4623, 0.8573, -0.2266, -0.4623, 0.3898, 0.905, -0.1703, 0.3898, 0.905, -0.1703, 0.3898, 0.905, -0.1703, 0.5735, 0.6541, -0.4932, 0.5735, 0.6541, -0.4932, 0.5735, 0.6541, -0.4932, 0.4588, -0.266, 0.8478, 0.4588, -0.266, 0.8478, 0.4588, -0.266, 0.8478, 0.1888, 0.8919, 0.4109, 0.1888, 0.8919, 0.4109, 0.1888, 0.8919, 0.4109, 0.2945, 0.935, 0.1976, 0.2945, 0.935, 0.1976, 0.2945, 0.935, 0.1976, 0.1111, 0.9823, -0.1507, 0.1111, 0.9823, -0.1507, 0.1111, 0.9823, -0.1507, -0.02858, -0.9984, 0.04825, -0.02858, -0.9984, 0.04825, -0.02858, -0.9984, 0.04825, 0.05045, -0.998, 0.03724, 0.05045, -0.998, 0.03724, 0.05045, -0.998, 0.03724, 0.06008, -0.9982, -0.001851, 0.06008, -0.9982, -0.001851, 0.06008, -0.9982, -0.001851, -0.009355, -1.0, -3.64e-05, -0.006494, -1.0, -0.0001231, 0.001857, -1.0, -0.001285, -0.006494, -1.0, -0.0001231, 0.0007762, -1.0, 0.0007064, 0.001857, -1.0, -0.001285, 0.09733, -0.9934, 0.06037, 0.09733, -0.9934, 0.06037, 0.09733, -0.9934, 0.06037, -0.05128, -0.9946, -0.09064, -0.05128, -0.9946, -0.09064, -0.05128, -0.9946, -0.09064, -0.005841, -0.9999, -0.01568, -0.005841, -0.9999, -0.01568, -0.005841, -0.9999, -0.01568])] * 3)])

# ---- objects
ob_icosphere = bpy.data.objects.new('Icosphere', me_icosphere)
ob_cylinder = bpy.data.objects.new('Cylinder', me_cylinder)
ob_cone = bpy.data.objects.new('Cone', me_cone)

# ---- transforms, parenting, visibility, modifiers, constraints
ob_icosphere.location = (0.0, 0.0, 0.34)
ob_icosphere.rotation_euler = (1.571, -0.0, 0.0)
ob_icosphere.scale = (0.3, 0.3, 0.3)
ob_cylinder.location = (0.0, 0.0, 0.0)
ob_cylinder.rotation_euler = (1.571, -0.0, 0.0)
ob_cylinder.scale = (0.3, 0.3, 0.3)
ob_cone.location = (0.0, 0.0, 0.44)
ob_cone.rotation_euler = (1.571, -0.0, 0.0)
ob_cone.scale = (0.3, 0.3, 0.3)

# ---- collection membership
col_collection.objects.link(ob_icosphere)
col_collection.objects.link(ob_cylinder)
col_collection.objects.link(ob_cone)

# ---- scene / render settings (as saved in the file)
scene.frame_start = 1; scene.frame_end = 250; scene.frame_set(1)
scene.render.engine = 'BLENDER_EEVEE_NEXT'
scene.cycles.use_denoising = False
scene.cycles.samples = 128
scene.cycles.sampling_pattern = 'TABULATED_SOBOL'
scene.cycles.use_adaptive_sampling = False
scene.cycles.use_light_tree = False
scene.view_settings.view_transform = 'Filmic'
bpy.context.view_layer.update()

# ---- added for rendering (the .blend has no active camera and no usable light): camera, sun
cam_auto = bpy.data.cameras.new('AutoCamera')
cam_auto.lens = 50.0
cam_auto.sensor_width = 36.0
cam_auto.clip_end = 1000.0
ob_auto_camera = bpy.data.objects.new('AutoCamera', cam_auto)
scene.collection.objects.link(ob_auto_camera)
ob_auto_camera.location = (5.03399, -6.04082, 5.16501)
ob_auto_camera.rotation_euler = (1.09748, -7.21219e-08, 0.694738)
scene.camera = ob_auto_camera
light_auto_sun = bpy.data.lights.new('AutoSun', 'SUN')
light_auto_sun.energy = 3.0
light_auto_sun.angle = 0.0523599
ob_auto_sun = bpy.data.objects.new('AutoSun', light_auto_sun)
scene.collection.objects.link(ob_auto_sun)
ob_auto_sun.rotation_euler = (0.872665, 0.174533, 0.523599)
bpy.context.view_layer.update()
